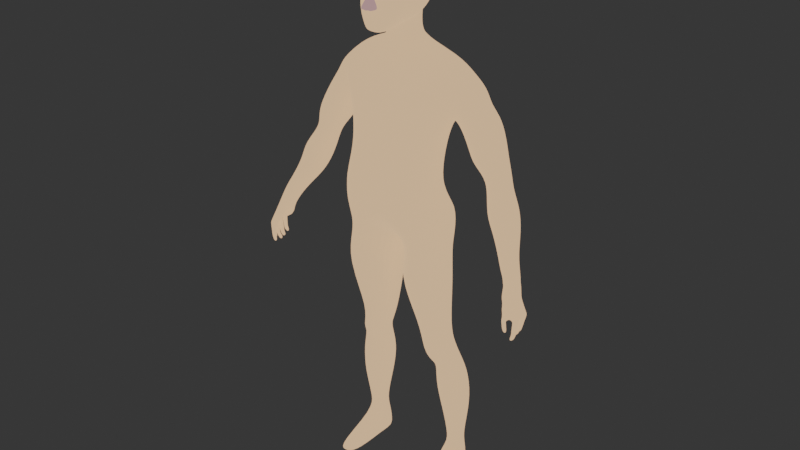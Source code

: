 # Source: character.blend  (saved by Blender 2.92.15; exported with 4.5.12 LTS)
import bpy
from mathutils import Matrix  # noqa: F401  (used for matrix-valued properties, if any)

bpy.ops.wm.read_factory_settings(use_empty=True)
scene = bpy.context.scene
scene.name = 'Scene'

# ---- collections
col_character = bpy.data.collections.new('Character'); scene.collection.children.link(col_character)

# ---- materials (node trees are filled in below, after node groups)
mat_material = bpy.data.materials.new('Material')
mat_material.use_transparent_shadow = False
mat_material_001 = bpy.data.materials.new('Material.001')
mat_material_001.use_transparent_shadow = False
mat_material_002 = bpy.data.materials.new('Material.002')
mat_material_002.use_transparent_shadow = False

# ---- material node trees
mat_material.use_nodes = True; mat_material.node_tree.nodes.clear()
_N = mat_material.node_tree.nodes; _L = mat_material.node_tree.links
n0 = _N.new('ShaderNodeBsdfPrincipled'); n0.name = 'Principled BSDF'; n0.location = (10, 300)
n0.distribution = 'GGX'
n0.subsurface_method = 'BURLEY'
n0.inputs[0].default_value = (0.8963, 0.5647, 0.3467, 1.0)
n0.inputs[2].default_value = 0.4037
n0.inputs[3].default_value = 1.45
n0.inputs[27].default_value = (0.0, 0.0, 0.0, 1.0)
n0.inputs[28].default_value = 1.0
n1 = _N.new('ShaderNodeEmission'); n1.name = 'Emission'; n1.location = (-22, 481)
n1.inputs[0].default_value = (0.8963, 0.5647, 0.3467, 1.0)
n2 = _N.new('ShaderNodeOutputMaterial'); n2.name = 'Material Output'; n2.location = (333, 308)
n3 = _N.new('ShaderNodeMixShader'); n3.name = 'Mix Shader'; n3.location = (237, 493)
n3.inputs[0].default_value = 0.2
_L.new(n1.outputs[0], n3.inputs[1])
_L.new(n0.outputs[0], n3.inputs[2])
_L.new(n3.outputs[0], n2.inputs[0])
n2.is_active_output = True
mat_material_001.use_nodes = True; mat_material_001.node_tree.nodes.clear()
_N = mat_material_001.node_tree.nodes; _L = mat_material_001.node_tree.links
n0 = _N.new('ShaderNodeOutputMaterial'); n0.name = 'Material Output'; n0.location = (300, 300)
n1 = _N.new('ShaderNodeEmission'); n1.name = 'Emission'; n1.location = (10, 300)
n1.inputs[0].default_value = (0.402, 0.2462, 0.2462, 1.0)
_L.new(n1.outputs[0], n0.inputs[0])
n0.is_active_output = True
mat_material_002.use_nodes = True; mat_material_002.node_tree.nodes.clear()
_N = mat_material_002.node_tree.nodes; _L = mat_material_002.node_tree.links
n0 = _N.new('ShaderNodeOutputMaterial'); n0.name = 'Material Output'; n0.location = (300, 300)
n1 = _N.new('ShaderNodeEmission'); n1.name = 'Emission'; n1.location = (10, 300)
_L.new(n1.outputs[0], n0.inputs[0])
n0.is_active_output = True

# ---- world
world_world = bpy.data.worlds.new('World'); scene.world = world_world
world_world.use_nodes = True; world_world.node_tree.nodes.clear()
_N = world_world.node_tree.nodes; _L = world_world.node_tree.links
n0 = _N.new('ShaderNodeOutputWorld'); n0.name = 'World Output'; n0.location = (300, 300)
n1 = _N.new('ShaderNodeBackground'); n1.name = 'Background'; n1.location = (10, 300)
n1.inputs[0].default_value = (0.0331, 0.0331, 0.0331, 1.0)
_L.new(n1.outputs[0], n0.inputs[0])
n0.is_active_output = True
world_world.color = (0.05088, 0.05088, 0.05088)
world_world.use_sun_shadow = False
world_world.sun_shadow_jitter_overblur = 0.0

# ---- meshes
me_cylinder = bpy.data.meshes.new('Cylinder')
me_cylinder.from_pydata([(-0.008585, 0.09866, -0.3226), (0.09791, 0.137, -0.2667), (0.04034, 0.05834, 0.2955), (0.05261, 0.02677, 0.2932), (0.04944, -0.01213, 0.2919), (0.03091, -0.0276, 0.2919), (0.0003046, -0.003888, -0.3402), (-0.000644, -0.04597, 0.2927), (-0.0002788, 0.1149, 0.04761), (0.096, 0.09171, 0.0436), (0.1558, 0.03621, 0.04042), (0.1619, -0.03621, 0.03725), (0.102, -0.09478, 0.03801), (-0.0009774, -0.1213, 0.0385), (0.08559, 0.0746, -0.05002), (0.1444, 0.01968, -0.05216), (0.1515, -0.04932, -0.05136), (0.09165, -0.106, -0.04865), (0.0003046, -0.1313, -0.0551), (0.0002648, 0.08744, -0.04808), (-0.003591, 0.1548, 0.1699), (0.1189, 0.1358, 0.1959), (0.201, -0.02081, 0.2027), (0.1294, -0.1104, 0.1619), (-0.003612, -0.1375, 0.1373), (0.09473, 0.08152, -0.1582), (0.1559, -0.003773, -0.1416), (0.1632, -0.07137, -0.1383), (0.1004, -0.1451, -0.1645), (0.0003046, -0.1649, -0.1957), (0.0003046, 0.06625, -0.2034), (-0.0009626, 0.12, 0.2706), (0.07566, 0.1005, 0.2682), (0.1578, 0.0551, 0.2607), (0.1521, -0.001551, 0.2507), (0.07766, -0.04553, 0.2492), (-0.0004608, -0.06358, 0.247), (0.1106, 0.1066, 0.1428), (0.175, 0.05329, 0.08132), (0.1828, -0.0175, 0.0937), (0.1193, -0.09074, 0.1185), (-0.002533, -0.1156, 0.1031), (-0.002298, 0.1261, 0.1273), (0.03635, 0.155, -0.268), (0.01989, 0.07327, 0.3025), (0.05117, 0.1099, 0.04607), (0.04582, 0.08807, -0.04875), (0.06028, 0.153, 0.1829), (0.05043, 0.07368, -0.1801), (0.03972, 0.1117, 0.2691), (0.05743, 0.1231, 0.1355), (0.1645, 0.06245, -0.201), (0.1715, -0.05537, -0.1971), (0.09135, 0.07406, -0.7138), (0.1356, -0.04541, -0.7392), (0.1346, 0.08716, -0.7011), (0.1855, 0.0587, -0.6998), (0.1675, 0.01155, -0.7162), (0.07297, 0.01923, -0.7303), (0.1108, 0.08499, -0.7068), (0.2054, 0.06201, -1.22), (0.1714, 0.02952, -1.211), (0.1251, 0.05156, -1.219), (0.1517, 0.1414, -1.207), (0.1237, 0.05831, -0.9614), (0.175, 0.0135, -0.9559), (0.2095, 0.05758, -0.9522), (0.2095, 0.1085, -0.9522), (0.175, 0.1395, -0.9559), (0.1494, 0.1357, -0.9587), (0.1284, 0.1227, -0.9614), (0.1486, 0.06867, -1.086), (0.1877, 0.07097, -1.081), (0.1715, 0.119, -1.083), (0.1722, 0.05201, -1.084), (0.1873, 0.1005, -1.081), (0.1599, 0.1165, -1.084), (0.1517, 0.1083, -1.085), (0.1344, 0.1147, -1.202), (0.1755, 0.1286, -1.201), (0.2016, 0.1066, -1.215), (0.1331, 0.06366, -1.13), (0.1958, 0.06631, -1.127), (0.1755, 0.1227, -1.127), (0.171, 0.04372, -1.133), (0.1947, 0.1017, -1.126), (0.1512, 0.1198, -1.127), (0.1374, 0.1119, -1.128), (0.2176, -0.08283, -1.227), (0.1864, -0.099, -1.227), (0.1373, -0.09271, -1.225), (0.1415, -0.09161, -1.197), (0.2028, -0.08859, -1.198), (0.1843, -0.1007, -1.218), (0.1596, 0.09214, -1.211), (0.1223, 0.08504, -1.21), (0.1328, 0.09013, -1.128), (0.02309, -0.053, -0.4623), (0.1237, -0.1039, -0.4616), (0.1914, -0.04962, -0.4586), (0.1844, 0.03631, -0.456), (0.1187, 0.09602, -0.4557), (0.07342, 0.09312, -0.457), (0.02774, 0.07222, -0.4585), (0.1907, 0.08074, -0.7657), (0.1346, 0.1067, -0.7681), (0.1137, 0.04109, -0.7787), (0.1838, 0.04002, -0.7713), (0.1556, 0.1092, -0.7656), (0.1556, 0.01207, -0.7773), (0.1183, 0.09553, -0.7712), (0.06332, 0.02381, -0.6613), (0.1586, 0.01835, -0.6558), (0.1169, 0.09076, -0.6471), (0.1194, -0.03405, -0.665), (0.1587, 0.06399, -0.6489), (0.09403, 0.09095, -0.6493), (0.0701, 0.07977, -0.6519), (0.09966, 0.04878, -0.8588), (0.2047, 0.04548, -0.8506), (0.1625, 0.1458, -0.8485), (0.2057, 0.09968, -0.8475), (0.1311, 0.1354, -0.8513), (0.1625, -0.002962, -0.8556), (0.1049, 0.1116, -0.8544), (0.1237, 0.09281, -0.9614), (0.1484, 0.09081, -1.085), (6.795e-05, 0.04548, -0.3443), (0.08278, 0.04897, -0.7222), (0.02309, 0.01173, -0.4604), (0.1137, 0.07084, -0.775), (0.06439, 0.05412, -0.6566), (0.09966, 0.08133, -0.8567), (0.1073, -0.0965, -0.3151), (0.1617, 0.05451, -0.3036), (0.04728, 0.15, -0.3564), (0.01135, 0.1284, -0.3619), (0.02132, -0.02437, -0.3595), (0.1687, -0.04701, -0.3024), (0.1018, 0.1305, -0.3432), (0.02132, 0.04054, -0.3609), (0.05849, 0.04294, 0.2952), (0.1377, 0.06521, 0.04117), (0.1285, 0.04873, -0.05191), (0.1801, 0.1086, 0.1998), (0.1393, 0.02436, -0.1504), (0.1442, 0.07905, 0.2629), (0.1573, 0.08839, 0.1131), (0.1546, 0.07815, -0.7018), (0.1962, 0.1292, -0.954), (0.1824, 0.115, -1.082), (0.1969, 0.1211, -1.208), (0.1891, 0.1175, -1.127), (0.1405, 0.1034, -0.2337), (0.1593, 0.108, -1.209), (0.1478, 0.07298, -0.4558), (0.1736, 0.1001, -0.766), (0.1306, 0.08385, -0.648), (0.1881, 0.1294, -0.848), (0.1428, 0.09641, -0.3231), (0.02609, -0.02591, -0.4128), (0.1756, -0.03521, -0.3544), (0.1093, 0.1086, -0.3797), (0.02594, 0.03025, -0.4119), (0.1081, -0.102, -0.3538), (0.1685, 0.04529, -0.3542), (0.06925, 0.1048, -0.3922), (0.02823, 0.08063, -0.3936), (0.1359, 0.08469, -0.3671), (0.126, 0.1022, -1.206), (0.05181, 0.006803, 0.2922), (0.1578, 1.885e-06, 0.03851), (0.1511, -0.01448, -0.05213), (0.1628, -0.03723, -0.1402), (0.1559, 0.02678, 0.2574), (0.176, 0.009108, 0.07207), (0.1714, 0.003882, -0.1993), (0.1671, 0.03512, -0.7094), (0.2095, 0.08306, -0.9522), (0.1875, 0.08574, -1.081), (0.133, 0.0769, -1.129), (0.1953, 0.08401, -1.127), (0.2035, 0.08433, -1.218), (0.1655, 0.06083, -1.211), (0.1237, 0.0683, -1.214), (0.1914, -0.006312, -0.4573), (0.1838, 0.06105, -0.7688), (0.1587, 0.04117, -0.6524), (0.2047, 0.07163, -0.8491), (0.1687, 0.004093, -0.3033), (0.1755, 0.005381, -0.3544), (0.4828, -0.04921, -0.3993), (0.4362, -0.08005, -0.3976), (0.4677, -0.06298, -0.3995), (0.462, -0.1025, -0.3957), (0.4749, -0.1032, -0.4471), (0.4703, -0.0907, -0.4431), (0.1034, -0.1403, -0.2631), (0.4557, -0.09744, -0.4467), (0.4638, -0.1064, -0.4481), (0.4708, -0.08793, -0.4641), (0.4732, -0.09491, -0.4667), (0.4584, -0.09127, -0.4693), (0.4637, -0.09704, -0.4693), (0.47, -0.0899, -0.4378), (0.4747, -0.1032, -0.4397), (0.4554, -0.09705, -0.4406), (0.4636, -0.1062, -0.4403), (0.4669, -0.08728, -0.4285), (0.4707, -0.105, -0.4239), (0.4535, -0.09586, -0.4259), (0.4595, -0.1076, -0.4224), (0.4714, -0.0885, -0.4159), (0.4842, -0.1042, -0.4161), (0.4893, -0.03339, -0.462), (0.4824, -0.0223, -0.4555), (0.4845, -0.03814, -0.456), (0.4766, -0.02837, -0.4489), (0.4682, -0.03093, -0.4674), (0.4701, -0.02612, -0.4715), (0.4708, -0.0383, -0.4716), (0.4723, -0.03452, -0.4754), (0.4902, -0.03781, -0.424), (0.5002, -0.03001, -0.4272), (0.4879, -0.01707, -0.4258), (0.4773, -0.02718, -0.4226), (0.4756, -0.02895, -0.4538), (0.4804, -0.02291, -0.4607), (0.4824, -0.03879, -0.4615), (0.4865, -0.03406, -0.4678), (0.4667, -0.0361, -0.4145), (0.4768, -0.02823, -0.419), (0.4863, -0.01796, -0.4193), (0.4987, -0.07332, -0.4617), (0.4817, -0.09126, -0.4615), (0.4936, -0.08897, -0.4618), (0.4839, -0.07349, -0.4595), (0.4929, -0.08889, -0.4721), (0.4848, -0.07511, -0.4685), (0.4971, -0.07497, -0.4736), (0.4837, -0.09096, -0.4685), (0.4979, -0.08875, -0.4266), (0.5044, -0.07162, -0.4261), (0.4857, -0.07128, -0.4247), (0.4847, -0.08958, -0.4253), (0.4748, -0.09101, -0.4909), (0.4757, -0.07367, -0.4911), (0.4833, -0.08955, -0.4952), (0.4873, -0.07351, -0.497), (0.4812, -0.08686, -0.4182), (0.4909, -0.03768, -0.4659), (0.4957, -0.05272, -0.466), (0.4832, -0.05261, -0.4606), (0.4813, -0.03667, -0.463), (0.4692, -0.04189, -0.4809), (0.4704, -0.05583, -0.4794), (0.4774, -0.05592, -0.487), (0.4744, -0.04178, -0.4866), (0.5047, -0.05096, -0.4275), (0.4876, -0.07029, -0.4242), (0.5045, -0.06994, -0.4264), (0.4878, -0.0518, -0.4243), (0.4892, -0.05097, -0.424), (0.4988, -0.03371, -0.4256), (0.5037, -0.05006, -0.4257), (0.4881, -0.03574, -0.4244), (0.4801, -0.03953, -0.4688), (0.4818, -0.05217, -0.4676), (0.492, -0.05217, -0.4741), (0.4878, -0.03942, -0.4734), (0.4887, -0.03819, -0.4197), (0.5054, -0.05055, -0.4213), (0.4774, -0.03787, -0.4144), (0.4826, -0.05501, -0.4637), (0.4937, -0.05494, -0.4741), (0.4828, -0.07022, -0.4637), (0.4921, -0.07014, -0.4706), (0.47, -0.07146, -0.4839), (0.4699, -0.05461, -0.484), (0.4738, -0.07132, -0.4925), (0.4741, -0.05453, -0.4935), (0.4819, -0.06884, -0.4694), (0.4817, -0.05654, -0.4694), (0.4892, -0.06876, -0.4756), (0.4905, -0.05648, -0.4788), (0.4888, -0.05145, -0.4197), (0.5049, -0.07047, -0.4209), (0.4842, -0.06987, -0.4192), (0.4299, -0.03, -0.3852), (0.4778, -0.08055, -0.3779), (0.4797, -0.02931, -0.3805), (0.4711, -0.04597, -0.3848), (0.4362, -0.07105, -0.3831), (0.4847, -0.0458, -0.3792), (0.46, -0.0129, -0.3832), (0.4783, -0.06015, -0.3846), (0.4833, -0.06697, -0.3781), (0.4546, -0.09685, -0.3795), (0.3215, 0.0006965, -0.0421), (0.3002, 0.005881, -0.05186), (0.335, 0.08088, -0.06885), (0.2978, 0.0665, -0.07518), (0.2854, 0.04918, -0.07233), (0.3524, 0.0135, -0.03878), (0.3632, 0.027, -0.04056), (0.3563, 0.0712, -0.05864), (0.2868, 0.01999, -0.06198), (0.3664, 0.05663, -0.04958), (0.4351, 0.005009, -0.3039), (0.4545, -0.01946, -0.2867), (0.4526, -0.03639, -0.2809), (0.4475, -0.04674, -0.2798), (0.4092, -0.007747, -0.3098), (0.4277, -0.05921, -0.2842), (0.4506, -0.006869, -0.2928), (0.4033, -0.03721, -0.3017), (0.4039, -0.01997, -0.3077), (0.4099, -0.0514, -0.2946), (0.4977, -0.03015, -0.4205), (0.4395, -0.0316, -0.3974), (0.4832, -0.0525, -0.4138), (0.4862, -0.0989, -0.4193), (0.4769, -0.01183, -0.4187), (0.4499, -0.09181, -0.4103), (0.4743, -0.07078, -0.4136), (0.4504, -0.07037, -0.3338), (0.4331, -0.0632, -0.3399), (0.4733, -0.03367, -0.3369), (0.4543, -0.01018, -0.3472), (0.4264, -0.05006, -0.3441), (0.4304, -0.02268, -0.3497), (0.4682, -0.05858, -0.3318), (0.4723, -0.04909, -0.333), (0.4694, -0.02193, -0.3406), (0.4261, -0.03416, -0.3479), (0.4334, -0.029, -0.3724), (0.4554, -0.08945, -0.3655), (0.474, -0.07479, -0.3644), (0.4332, -0.08029, -0.3704), (0.4783, -0.06298, -0.365), (0.4797, -0.04358, -0.3667), (0.4757, -0.02872, -0.3683), (0.4597, -0.01359, -0.3711), (0.4343, -0.0435, -0.3724), (0.4329, -0.06357, -0.3708), (0.4667, -0.108, -0.4104), (0.4453, -0.06742, -0.3244), (0.4696, -0.0325, -0.327), (0.4641, -0.05626, -0.3214), (0.4502, -0.01063, -0.3401), (0.4685, -0.04718, -0.3224), (0.4257, -0.02223, -0.3442), (0.4656, -0.02146, -0.3315), (0.4211, -0.03286, -0.3422), (0.4276, -0.06028, -0.3324), (0.421, -0.04776, -0.3377), (0.2849, -0.0114, 0.01925), (0.3331, 0.01686, 0.03426), (0.3164, -0.000939, 0.02924), (0.2341, 0.0711, -0.003076), (0.2533, 0.09303, 0.002317), (0.295, 0.08732, 0.01588), (0.2577, -0.003437, 0.009102), (0.3215, 0.0856, 0.02622), (0.2379, 0.01742, 0.0009192), (0.3388, 0.07218, 0.03375), (0.4414, -0.06304, -0.3118), (0.4093, -0.04431, -0.2495), (0.3775, -0.0206, -0.1972), (0.2316, 0.0008977, 0.1034), (0.3608, -0.03069, -0.1445), (0.3324, 0.007989, -0.07844), (0.2603, -0.01148, 0.07064), (0.2975, -0.01252, -0.01126), (0.4663, -0.02832, -0.3138), (0.4601, -0.05215, -0.3081), (0.4478, -0.005757, -0.3283), (0.4647, -0.04312, -0.3091), (0.4233, -0.0168, -0.3334), (0.4626, -0.01704, -0.3188), (0.4185, -0.02747, -0.3316), (0.4242, -0.0554, -0.3209), (0.418, -0.04257, -0.3267), (0.3558, -0.01435, -0.2091), (0.3945, 0.05093, -0.2209), (0.4255, 0.02636, -0.1969), (0.3552, 0.03829, -0.2311), (0.3442, 0.02338, -0.2291), (0.412, -0.00796, -0.1877), (0.4219, 0.004626, -0.1884), (0.4178, 0.04054, -0.2062), (0.3432, 0.001045, -0.2198), (0.301, 0.02075, 0.09336), (0.2863, -0.0001359, 0.08528), (0.2138, 0.08295, 0.04023), (0.2315, 0.1139, 0.049), (0.2679, 0.1188, 0.07061), (0.2328, -0.001605, 0.05445), (0.3059, 0.0838, 0.09447), (0.2146, 0.02371, 0.04375), (0.2912, 0.1098, 0.08498), (0.439, -0.003648, -0.2522), (0.4306, -0.03156, -0.2437), (0.4189, 0.01953, -0.2738), (0.4364, -0.02094, -0.2451), (0.4349, 0.008811, -0.26), (0.3852, -0.006182, -0.2791), (0.3912, -0.03762, -0.2624), (0.3914, 0.006326, -0.2816), (0.3842, -0.02378, -0.2715), (0.3385, 0.0663, -0.1767), (0.3197, 0.04017, -0.1781), (0.3877, -0.01991, -0.1348), (0.4024, -0.0009493, -0.1318), (0.4065, 0.04645, -0.1414), (0.3918, 0.06802, -0.1526), (0.371, 0.07668, -0.1644), (0.321, -0.005412, -0.1661), (0.3395, -0.02558, -0.1552), (0.2749, -0.006001, -0.02046), (0.3087, 0.1137, -0.007079), (0.3334, 0.08091, -0.00708), (0.2698, 0.08234, -0.02971), (0.2524, 0.06028, -0.0345), (0.2564, 0.01145, -0.02943), (0.3287, -0.002876, -0.001464), (0.3496, 0.0618, 0.001201), (0.3441, 0.01249, 0.002926), (0.3723, 0.05776, -0.09425), (0.3616, 0.02173, -0.07593), (0.3461, 0.07949, -0.1137), (0.3702, 0.03486, -0.08247), (0.365, 0.07013, -0.1036), (0.3016, 0.04827, -0.1126), (0.3126, 0.01277, -0.08896), (0.3114, 0.06396, -0.118), (0.3019, 0.02581, -0.1002), (0.2558, 0.01092, 0.1274), (0.2427, 0.1035, 0.1214), (0.192, 0.0661, 0.07153), (0.2044, 0.09324, 0.08794), (0.2759, 0.06245, 0.1425), (0.2716, 0.02527, 0.1406), (0.2631, 0.08737, 0.134), (0.2058, 0.01011, 0.07691), (0.1924, 0.02801, 0.0688), (0.2433, 0.007322, 0.1725), (0.1815, 0.06586, 0.09509), (0.2284, 0.1156, 0.1517), (0.2567, 0.06269, 0.1737), (0.1799, 0.02071, 0.08452), (0.2525, 0.02864, 0.1727), (0.2318, -0.01037, 0.1479), (0.1888, 0.1015, 0.117), (0.2484, 0.09016, 0.1788), (0.1943, -0.001348, 0.09819), (0.2084, 0.05861, 0.2194), (0.2012, 0.08473, 0.2195), (0.2059, 0.02765, 0.2166), (0.2023, 0.002999, 0.2101), (0.03217, 0.05387, 0.3371), (0.04552, 0.01895, 0.3305), (0.03954, -0.01672, 0.3246), (0.0245, -0.03493, 0.3214), (-0.000527, -0.04878, 0.319), (0.0245, 0.06245, 0.3394), (0.04483, 0.03858, 0.3343), (0.04547, -0.000426, 0.3272), (-0.000527, 0.06918, 0.3412), (0.001309, 0.0871, 0.3084), (0.03702, 0.05704, 0.3832), (0.04438, 0.01311, 0.3737), (0.038, -0.0326, 0.3589), (0.0245, -0.04951, 0.3518), (-0.000527, -0.05574, 0.3419), (0.0245, 0.05989, 0.3855), (0.04204, 0.03712, 0.3803), (0.04456, -0.008963, 0.3676), (-0.000527, 0.05992, 0.3852), (0.03882, 0.05182, 0.3954), (0.06928, 0.01865, 0.3869), (0.0616, -0.03332, 0.3705), (0.04401, -0.1164, 0.3564), (-0.000527, -0.1266, 0.339), (0.0245, 0.06105, 0.3976), (0.05715, 0.04141, 0.393), (0.07158, -0.0006733, 0.3816), (-0.000527, 0.06112, 0.3967), (0.05533, 0.05533, 0.4261), (0.0943, 0.02097, 0.4276), (0.09017, -0.03285, 0.43), (0.05729, -0.1194, 0.4099), (-0.000527, -0.1302, 0.4099), (0.0245, 0.06407, 0.4274), (0.07845, 0.04455, 0.4266), (0.09751, 0.0009635, 0.4285), (-0.000527, 0.07387, 0.4253), (0.05831, -0.05619, 0.3663), (0.08655, -0.05473, 0.4309), (0.05376, -0.08786, 0.3604), (-0.000527, -0.07465, 0.3324), (0.0245, -0.08566, 0.3381), (0.0245, -0.1278, 0.342), (0.07311, -0.09276, 0.4158), (0.0245, -0.1245, 0.4102), (-0.000527, -0.1345, 0.362), (0.0245, -0.13, 0.3597), (0.05518, 0.0712, 0.4786), (0.0907, 0.03149, 0.4868), (0.08579, -0.03072, 0.4997), (0.04443, -0.1018, 0.5039), (-0.000527, -0.1306, 0.5172), (0.0245, 0.08485, 0.4754), (0.07919, 0.05874, 0.4811), (0.09307, 0.008361, 0.4916), (-0.000527, 0.09262, 0.4741), (0.08208, -0.05546, 0.505), (0.07607, -0.08135, 0.5038), (0.01854, -0.1108, 0.5086), (0.04752, 0.06203, 0.5519), (0.07594, 0.03235, 0.5577), (0.07738, -0.02984, 0.5709), (0.04461, -0.09421, 0.5721), (-0.000527, -0.1129, 0.5684), (0.0245, 0.07919, 0.55), (0.06508, 0.04726, 0.5545), (0.08072, 0.011, 0.5631), (-0.000527, 0.08036, 0.5481), (0.07036, -0.05712, 0.5748), (0.06361, -0.07442, 0.5726), (0.0245, -0.1112, 0.5709), (-0.000527, -0.01045, 0.6158), (-0.000527, -0.05003, 0.6127), (-0.000527, -0.07432, 0.604), (-0.000527, 0.03306, 0.6038), (0.0245, -0.07295, 0.6056), (0.0245, -0.01734, 0.6158), (0.0245, 0.02994, 0.6082), (0.0245, -0.0539, 0.6142), (0.05701, -0.02312, 0.5895), (0.04938, -0.07022, 0.5898), (0.05394, -0.05611, 0.5929), (0.05222, 0.02149, 0.5887), (0.0245, 0.0542, 0.5906), (0.04788, 0.04579, 0.58), (-0.000527, 0.0568, 0.5876), (0.0245, 0.07769, 0.451), (-0.000527, 0.08707, 0.4497), (-0.000527, -0.132, 0.4603), (0.0265, -0.1222, 0.4624), (0.07491, -0.08611, 0.4552), (0.08567, -0.05607, 0.457), (0.0796, 0.0543, 0.4539), (0.05516, 0.06635, 0.4523), (0.09378, 0.02795, 0.4572), (0.08929, -0.03232, 0.4586), (0.09668, 0.005582, 0.4601), (0.04544, -0.105, 0.4549), (0.0245, 0.08602, 0.5235), (-0.000527, 0.08935, 0.5212), (0.05049, -0.1028, 0.5524), (0.07426, 0.05847, 0.5264), (0.05213, 0.07119, 0.525), (0.08904, 0.03418, 0.5321), (0.0934, 0.01125, 0.5373), (0.08079, -0.05815, 0.5514), (0.08749, -0.03055, 0.5467), (0.0709, -0.08009, 0.551), (0.0245, -0.1209, 0.5512), (-0.000527, -0.1238, 0.5487), (0.0245, -0.1046, 0.3398), (-0.000527, -0.09527, 0.335), (-0.000527, -0.09714, 0.5878), (0.0245, -0.09716, 0.5895), (0.06472, -0.05677, 0.5813), (0.06802, 0.03614, 0.564), (0.07014, -0.02784, 0.5787), (0.07319, 0.01377, 0.5699), (0.05713, -0.07203, 0.5807), (0.03759, -0.08601, 0.5867), (0.04106, -0.09006, 0.5795), (0.0245, -0.1033, 0.5814), (-0.000527, -0.1039, 0.5795), (0.0245, 0.07262, 0.5607), (-0.000527, 0.07518, 0.5567), (0.04712, 0.05726, 0.5608), (0.05847, 0.04751, 0.5617)], [], [(49, 32, 2, 44), (146, 33, 3, 141), (174, 34, 4, 170), (34, 35, 5, 4), (35, 36, 7, 5), (17, 18, 13, 12), (16, 17, 12, 11), (172, 16, 11, 171), (143, 15, 10, 142), (46, 14, 9, 45), (48, 25, 14, 46), (145, 26, 15, 143), (173, 27, 16, 172), (27, 28, 17, 16), (28, 29, 18, 17), (40, 41, 24, 23), (39, 40, 23, 22), (50, 37, 21, 47), (197, 6, 29, 28), (52, 197, 28, 27), (176, 52, 27, 173), (153, 51, 26, 145), (43, 1, 25, 48), (23, 24, 36, 35), (22, 23, 35, 34), (47, 21, 32, 49), (45, 9, 37, 50), (142, 10, 38, 147), (171, 11, 39, 175), (11, 12, 40, 39), (12, 13, 41, 40), (8, 45, 50, 42), (20, 47, 49, 31), (0, 43, 48, 30), (42, 50, 47, 20), (30, 48, 46, 19), (19, 46, 45, 8), (114, 54, 58, 111), (187, 177, 57, 112), (116, 59, 55, 113), (117, 53, 59, 116), (112, 57, 54, 114), (157, 148, 56, 115), (84, 93, 91, 81), (181, 182, 60, 82), (86, 63, 79, 83), (87, 78, 63, 86), (62, 90, 89, 61), (152, 151, 80, 85), (158, 149, 67, 121), (119, 66, 65, 123), (124, 70, 69, 122), (122, 69, 68, 120), (188, 178, 66, 119), (123, 65, 64, 118), (131, 111, 58, 128), (130, 128, 58, 106), (125, 126, 77, 70), (149, 150, 75, 67), (66, 72, 74, 65), (70, 77, 76, 69), (69, 76, 73, 68), (178, 179, 72, 66), (65, 74, 71, 64), (71, 81, 180, 96, 87, 77, 126), (150, 152, 85, 75), (72, 82, 84, 74), (77, 87, 86, 76), (76, 86, 83, 73), (179, 181, 82, 72), (74, 84, 81, 71), (93, 89, 90, 91), (92, 88, 89, 93), (82, 92, 93, 84), (61, 89, 88, 60), (60, 88, 92, 82), (81, 91, 90, 62), (183, 61, 60, 182), (151, 79, 63, 154), (183, 184, 62, 61), (180, 184, 95, 96), (163, 160, 97, 129), (168, 155, 100, 165), (161, 99, 98, 164), (167, 103, 102, 166), (166, 102, 101, 162), (190, 185, 99, 161), (164, 98, 97, 160), (132, 130, 106, 118), (54, 109, 106, 58), (177, 186, 107, 57), (59, 105, 108, 55), (53, 110, 105, 59), (57, 107, 109, 54), (148, 156, 104, 56), (129, 97, 111, 131), (155, 157, 115, 100), (99, 112, 114, 98), (103, 117, 116, 102), (102, 116, 113, 101), (185, 187, 112, 99), (98, 114, 111, 97), (125, 132, 118, 64), (109, 123, 118, 106), (186, 188, 119, 107), (105, 122, 120, 108), (110, 124, 122, 105), (107, 119, 123, 109), (156, 158, 121, 104), (70, 124, 132, 125), (103, 129, 131, 117), (124, 110, 130, 132), (167, 163, 129, 103), (64, 71, 126, 125), (110, 53, 128, 130), (117, 131, 128, 53), (0, 127, 140, 136), (197, 133, 137, 6), (176, 189, 138, 52), (43, 135, 139, 1), (0, 136, 135, 43), (52, 138, 133, 197), (153, 159, 134, 51), (127, 6, 137, 140), (1, 139, 159, 153), (108, 120, 158, 156), (101, 113, 157, 155), (55, 108, 156, 148), (162, 101, 155, 168), (80, 151, 154, 94), (73, 83, 152, 150), (68, 73, 150, 149), (120, 68, 149, 158), (83, 79, 151, 152), (113, 55, 148, 157), (9, 142, 147, 37), (21, 144, 146, 32), (1, 153, 145, 25), (37, 147, 144, 21), (25, 145, 143, 14), (14, 143, 142, 9), (32, 146, 141, 2), (139, 162, 168, 159), (136, 140, 163, 167), (133, 164, 160, 137), (189, 190, 161, 138), (135, 166, 162, 139), (136, 167, 166, 135), (138, 161, 164, 133), (159, 168, 165, 134), (140, 137, 160, 163), (87, 96, 95, 169, 78), (78, 169, 154, 63), (95, 94, 154, 169), (134, 165, 190, 189), (51, 134, 189, 176), (104, 121, 188, 186), (100, 115, 187, 185), (56, 104, 186, 177), (165, 100, 185, 190), (81, 62, 184, 180), (94, 95, 184, 183), (94, 183, 182, 80), (75, 85, 181, 179), (67, 75, 179, 178), (121, 67, 178, 188), (85, 80, 182, 181), (115, 56, 177, 187), (10, 171, 175, 38), (51, 176, 173, 26), (26, 173, 172, 15), (15, 172, 171, 10), (33, 174, 170, 3), (354, 355, 382, 381), (346, 354, 381, 366), (348, 346, 366, 375), (350, 348, 375, 377), (347, 350, 377, 374), (352, 347, 374, 379), (349, 352, 379, 376), (351, 349, 376, 378), (291, 295, 193, 191), (295, 292, 192, 193), (292, 297, 194, 192), (206, 207, 199, 198), (205, 204, 196, 195), (207, 205, 195, 199), (204, 206, 198, 196), (196, 198, 202, 200), (199, 195, 201, 203), (195, 196, 200, 201), (202, 203, 201, 200), (210, 211, 207, 206), (208, 210, 206, 204), (211, 209, 205, 207), (198, 199, 203, 202), (345, 213, 209, 211), (323, 345, 211, 210), (212, 323, 210, 208), (209, 208, 204, 205), (212, 213, 321, 249), (224, 225, 217, 215), (223, 224, 215, 214), (225, 222, 216, 217), (222, 223, 214, 216), (228, 229, 221, 220), (226, 228, 220, 218), (229, 227, 219, 221), (219, 218, 220, 221), (232, 231, 225, 224), (318, 232, 224, 223), (231, 270, 222, 225), (270, 318, 223, 222), (216, 214, 229, 228), (217, 216, 228, 226), (214, 215, 227, 229), (227, 226, 218, 219), (230, 231, 232, 322, 319), (215, 217, 226, 227), (244, 241, 235, 234), (242, 243, 236, 233), (241, 242, 233, 235), (243, 244, 234, 236), (236, 234, 240, 238), (235, 233, 239, 237), (233, 236, 238, 239), (234, 235, 237, 240), (287, 249, 244, 243), (321, 286, 242, 241), (286, 287, 243, 242), (249, 321, 241, 244), (240, 237, 247, 245), (239, 238, 246, 248), (237, 239, 248, 247), (247, 248, 246, 245), (249, 287, 324, 323, 212), (238, 240, 245, 246), (263, 265, 253, 250), (264, 263, 250, 251), (265, 262, 252, 253), (262, 264, 251, 252), (267, 268, 256, 255), (266, 267, 255, 254), (268, 269, 257, 256), (254, 255, 256, 257), (271, 285, 261, 258), (285, 287, 259, 261), (286, 271, 258, 260), (287, 286, 260, 259), (318, 270, 265, 263), (271, 318, 263, 264), (270, 285, 262, 265), (285, 271, 264, 262), (252, 251, 268, 267), (253, 252, 267, 266), (251, 250, 269, 268), (269, 266, 254, 257), (250, 253, 266, 269), (272, 270, 231, 230), (259, 260, 276, 275), (260, 258, 274, 276), (261, 259, 275, 273), (258, 261, 273, 274), (283, 284, 280, 279), (281, 283, 279, 277), (284, 282, 278, 280), (278, 277, 279, 280), (274, 273, 282, 284), (273, 275, 281, 282), (276, 274, 284, 283), (282, 281, 277, 278), (275, 276, 283, 281), (324, 287, 285, 320), (320, 285, 270, 272), (343, 344, 295, 291), (341, 342, 294, 290), (339, 340, 293, 296), (344, 338, 292, 295), (340, 341, 290, 293), (337, 339, 296, 289), (338, 336, 297, 292), (336, 337, 289, 297), (335, 343, 291, 288), (342, 335, 288, 294), (213, 212, 208, 209), (423, 424, 306, 302), (425, 427, 304, 303), (427, 426, 307, 304), (422, 423, 302, 301), (426, 421, 305, 307), (420, 422, 301, 300), (419, 373, 298, 299), (424, 419, 299, 306), (421, 420, 300, 305), (371, 298, 303, 429), (409, 407, 317, 315), (407, 367, 313, 317), (403, 408, 312, 308), (401, 405, 314, 309), (408, 406, 316, 312), (406, 409, 315, 316), (402, 404, 310, 311), (404, 401, 309, 310), (405, 403, 308, 314), (366, 313, 311, 375), (349, 351, 330, 328), (351, 353, 334, 330), (346, 348, 331, 325), (354, 346, 325, 326), (348, 350, 332, 331), (347, 352, 333, 327), (355, 354, 326, 329), (350, 347, 327, 332), (352, 349, 328, 333), (353, 355, 329, 334), (334, 329, 344, 343), (333, 328, 342, 341), (332, 327, 340, 339), (329, 326, 338, 344), (327, 333, 341, 340), (331, 332, 339, 337), (326, 325, 336, 338), (325, 331, 337, 336), (330, 334, 343, 335), (328, 330, 335, 342), (294, 288, 319, 322), (288, 291, 191, 320, 272, 230, 319), (297, 289, 321, 213, 345, 194), (192, 194, 345, 323), (289, 296, 286, 321), (293, 290, 318, 271), (193, 192, 323, 324), (296, 293, 271, 286), (290, 294, 322, 232, 318), (191, 193, 324, 320), (355, 353, 380, 382), (400, 396, 361, 363), (399, 397, 362, 364), (397, 372, 356, 362), (396, 395, 360, 361), (398, 400, 363, 365), (395, 394, 359, 360), (392, 398, 365, 357), (393, 392, 357, 358), (394, 399, 364, 359), (373, 356, 358, 425), (353, 351, 378, 380), (313, 367, 402, 311), (368, 370, 412, 388), (370, 371, 429, 412), (298, 373, 425, 303), (372, 369, 437, 393), (356, 372, 393, 358), (367, 368, 388, 402), (443, 438, 396, 400), (445, 444, 397, 399), (444, 369, 372, 397), (438, 440, 395, 396), (441, 443, 400, 398), (440, 439, 394, 395), (418, 370, 368, 383), (416, 410, 386, 384), (414, 415, 390, 385), (410, 411, 387, 386), (411, 417, 391, 387), (412, 413, 389, 388), (413, 414, 385, 389), (415, 416, 384, 390), (417, 418, 383, 391), (434, 371, 370, 418), (430, 435, 410, 416), (428, 432, 415, 414), (435, 433, 411, 410), (433, 436, 417, 411), (429, 431, 413, 412), (314, 308, 376, 379), (310, 309, 374, 377), (311, 310, 377, 375), (316, 315, 382, 380), (312, 316, 380, 378), (309, 314, 379, 374), (308, 312, 378, 376), (317, 313, 366, 381), (315, 317, 381, 382), (439, 445, 399, 394), (437, 442, 392, 393), (442, 441, 398, 392), (391, 383, 407, 409), (390, 384, 403, 405), (389, 385, 401, 404), (388, 389, 404, 402), (387, 391, 409, 406), (386, 387, 406, 408), (385, 390, 405, 401), (384, 386, 408, 403), (383, 368, 367, 407), (359, 364, 424, 423), (358, 357, 427, 425), (357, 365, 426, 427), (360, 359, 423, 422), (365, 363, 421, 426), (361, 360, 422, 420), (362, 356, 373, 419), (364, 362, 419, 424), (363, 361, 420, 421), (305, 300, 430, 432), (306, 299, 434, 436), (299, 298, 371, 434), (300, 301, 435, 430), (307, 305, 432, 428), (301, 302, 433, 435), (436, 434, 418, 417), (432, 430, 416, 415), (431, 428, 414, 413), (304, 307, 428, 431), (303, 304, 431, 429), (302, 306, 436, 433), (455, 452, 369, 444), (448, 453, 440, 438), (447, 450, 445, 439), (446, 451, 442, 437), (451, 449, 441, 442), (453, 447, 439, 440), (449, 454, 443, 441), (450, 455, 444, 445), (452, 446, 437, 369), (454, 448, 438, 443), (146, 144, 457), (22, 459, 446, 452), (175, 39, 455, 450), (33, 146, 457, 456), (147, 38, 447, 453), (174, 33, 456, 458), (34, 174, 458, 459), (38, 175, 450, 447), (144, 147, 453, 448), (39, 22, 452, 455), (459, 22, 34), (458, 456, 449, 451), (459, 458, 451, 446), (456, 457, 454, 449), (457, 144, 448, 454), (3, 170, 467, 461), (170, 4, 462, 467), (44, 2, 460, 465), (4, 5, 463, 462), (141, 3, 461, 466), (2, 141, 466, 460), (5, 7, 464, 463), (31, 49, 44, 469), (468, 469, 44, 465), (462, 463, 473, 472), (460, 466, 476, 470), (468, 465, 475, 478), (467, 462, 472, 477), (463, 464, 474, 473), (461, 467, 477, 471), (465, 460, 470, 475), (466, 461, 471, 476), (478, 475, 484, 487), (476, 471, 480, 485), (570, 482, 499, 501), (470, 476, 485, 479), (475, 470, 479, 484), (477, 472, 481, 486), (471, 477, 486, 480), (484, 479, 488, 493), (486, 481, 490, 495), (502, 506, 482, 570), (480, 486, 495, 489), (487, 484, 493, 496), (485, 480, 489, 494), (481, 497, 498, 490), (479, 485, 494, 488), (483, 505, 506, 502), (498, 497, 499, 503), (499, 497, 473, 501), (474, 500, 501, 473), (503, 499, 482, 491), (504, 506, 505, 492), (570, 571, 483, 502), (506, 504, 491, 482), (547, 546, 512, 515), (549, 548, 511, 518), (551, 550, 517, 516), (553, 552, 513, 507), (546, 553, 507, 512), (552, 554, 508, 513), (555, 551, 516, 509), (554, 556, 514, 508), (556, 555, 509, 514), (557, 549, 518, 510), (550, 557, 510, 517), (559, 558, 524, 527), (518, 511, 569, 568), (510, 518, 568, 560), (562, 561, 525, 519), (558, 562, 519, 524), (561, 563, 520, 525), (563, 564, 526, 520), (566, 565, 528, 521), (564, 566, 521, 526), (567, 560, 522, 529), (565, 567, 529, 528), (519, 585, 583, 524), (531, 536, 538, 532), (532, 538, 535, 533), (533, 535, 573, 572), (534, 537, 536, 531), (535, 538, 541, 540), (524, 583, 584, 527), (536, 537, 542, 539), (538, 536, 539, 541), (541, 539, 576, 574), (542, 544, 575, 577), (539, 542, 577, 576), (540, 541, 574, 578), (520, 575, 586, 525), (545, 543, 537, 534), (543, 544, 542, 537), (501, 500, 571, 570), (503, 491, 557, 550), (491, 504, 549, 557), (495, 490, 555, 556), (489, 495, 556, 554), (490, 498, 551, 555), (494, 489, 554, 552), (493, 488, 553, 546), (488, 494, 552, 553), (498, 503, 550, 551), (504, 492, 548, 549), (496, 493, 546, 547), (516, 517, 567, 565), (517, 510, 560, 567), (514, 509, 566, 564), (509, 516, 565, 566), (508, 514, 564, 563), (513, 508, 563, 561), (512, 507, 562, 558), (507, 513, 561, 562), (515, 512, 558, 559), (560, 568, 530, 522), (568, 569, 523, 530), (572, 573, 581, 582), (525, 586, 585, 519), (577, 575, 520, 526), (576, 577, 526, 521), (574, 576, 521, 528), (578, 574, 528, 529), (473, 497, 481, 472), (540, 579, 573, 535), (522, 530, 581, 580), (540, 578, 580, 579), (582, 581, 530, 523), (580, 581, 573, 579), (522, 580, 578, 529), (584, 583, 543, 545), (585, 586, 575, 544), (583, 585, 544, 543)])
_uv = me_cylinder.uv_layers.new(name='UVMap')
_uv.uv.foreach_set('vector', [0.95, 0.9491, 0.9, 0.9491, 0.876, 1.0, 0.9351, 1.0, 0.85, 0.9491, 0.8, 0.9491, 0.8, 1.0, 0.85, 1.0, 0.75, 0.9491, 0.7, 0.9491, 0.7, 1.0, 0.75, 1.0, 0.7, 0.9491, 0.6, 0.9491, 0.6456, 1.0, 0.7, 1.0, 0.6, 0.9491, 0.5, 0.9491, 0.5, 1.0, 0.6456, 1.0, 0.6, 0.6578, 0.5, 0.6578, 0.5, 0.7799, 0.6, 0.7799, 0.7, 0.6578, 0.6, 0.6578, 0.6, 0.7799, 0.7, 0.7799, 0.75, 0.6578, 0.7, 0.6578, 0.7, 0.7799, 0.75, 0.7799, 0.85, 0.6578, 0.8, 0.6578, 0.8, 0.7799, 0.85, 0.7799, 0.95, 0.6578, 0.9, 0.6578, 0.9, 0.7799, 0.95, 0.7799, 0.95, 0.5789, 0.9, 0.5789, 0.9, 0.6578, 0.95, 0.6578, 0.85, 0.5789, 0.8, 0.5789, 0.8, 0.6578, 0.85, 0.6578, 0.75, 0.5789, 0.7, 0.5789, 0.7, 0.6578, 0.75, 0.6578, 0.7, 0.5789, 0.6, 0.5789, 0.6, 0.6578, 0.7, 0.6578, 0.6, 0.5789, 0.5, 0.5789, 0.5, 0.6578, 0.6, 0.6578, 0.6, 0.8475, 0.5, 0.8475, 0.5, 0.8827, 0.6, 0.8827, 0.7, 0.8475, 0.6, 0.8475, 0.6, 0.8827, 0.7, 0.8993, 0.95, 0.8475, 0.9, 0.8475, 0.9, 0.8826, 0.95, 0.8826, 0.6, 0.5, 0.5, 0.5, 0.5, 0.5789, 0.6, 0.5789, 0.7, 0.5, 0.6, 0.5, 0.6, 0.5789, 0.7, 0.5789, 0.75, 0.5, 0.7, 0.5, 0.7, 0.5789, 0.75, 0.5789, 0.85, 0.5, 0.8, 0.5, 0.8, 0.5789, 0.85, 0.5789, 0.95, 0.5, 0.9, 0.5, 0.9, 0.5789, 0.95, 0.5789, 0.6, 0.8827, 0.5, 0.8827, 0.5, 0.9491, 0.6, 0.9491, 0.7, 0.8993, 0.6, 0.8827, 0.6, 0.9491, 0.7, 0.9491, 0.95, 0.8826, 0.9, 0.8826, 0.9, 0.9491, 0.95, 0.9491, 0.95, 0.7799, 0.9, 0.7799, 0.9, 0.8475, 0.95, 0.8475, 0.85, 0.7799, 0.8, 0.7799, 0.8, 0.8475, 0.85, 0.8475, 0.75, 0.7799, 0.7, 0.7799, 0.7, 0.8475, 0.75, 0.8475, 0.7, 0.7799, 0.6, 0.7799, 0.6, 0.8475, 0.7, 0.8475, 0.6, 0.7799, 0.5, 0.7799, 0.5, 0.8475, 0.6, 0.8475, 1.0, 0.7799, 0.95, 0.7799, 0.95, 0.8475, 1.0, 0.8475, 1.0, 0.8826, 0.95, 0.8826, 0.95, 0.9491, 1.0, 0.9491, 1.0, 0.5, 0.95, 0.5, 0.95, 0.5789, 1.0, 0.5789, 1.0, 0.8475, 0.95, 0.8475, 0.95, 0.8826, 1.0, 0.8826, 1.0, 0.5789, 0.95, 0.5789, 0.95, 0.6578, 1.0, 0.6578, 1.0, 0.6578, 0.95, 0.6578, 0.95, 0.7799, 1.0, 0.7799, 0.6, 0.5, 0.6, 0.5, 0.5, 0.5, 0.5, 0.5, 0.75, 0.5, 0.75, 0.5, 0.7, 0.5, 0.7, 0.5, 0.95, 0.5, 0.95, 0.5, 0.9, 0.5, 0.9, 0.5, 1.0, 0.5, 1.0, 0.5, 0.95, 0.5, 0.95, 0.5, 0.7, 0.5, 0.7, 0.5, 0.6, 0.5, 0.6, 0.5, 0.85, 0.5, 0.85, 0.5, 0.8, 0.5, 0.8, 0.5, 0.6, 0.5, 0.6, 0.5, 0.5, 0.5, 0.5, 0.5, 0.75, 0.5, 0.75, 0.5, 0.7, 0.5, 0.7, 0.5, 0.95, 0.5, 0.95, 0.5, 0.9, 0.5, 0.9, 0.5, 1.0, 0.5, 1.0, 0.5, 0.95, 0.5, 0.95, 0.5, 0.5, 0.5, 0.5, 0.5, 0.6, 0.5, 0.6, 0.5, 0.85, 0.5, 0.85, 0.5, 0.8, 0.5, 0.8, 0.5, 0.85, 0.5, 0.85, 0.5, 0.8, 0.5, 0.8, 0.5, 0.7, 0.5, 0.7, 0.5, 0.6, 0.5, 0.6, 0.5, 1.0, 0.5, 1.0, 0.5, 0.95, 0.5, 0.95, 0.5, 0.95, 0.5, 0.95, 0.5, 0.9, 0.5, 0.9, 0.5, 0.75, 0.5, 0.75, 0.5, 0.7, 0.5, 0.7, 0.5, 0.6, 0.5, 0.6, 0.5, 0.5, 0.5, 0.5, 0.5, 0.009429, 0.004714, 0.0, 0.0, 0.0, 0.0, 0.01018, 0.005088, 0.4059, 0.328, 0.2602, 0.2551, 0.5, 0.5, 0.5, 0.5, 0.75, 0.5, 0.75, 0.5, 1.0, 0.5, 1.0, 0.5, 0.85, 0.5, 0.85, 0.5, 0.8, 0.5, 0.8, 0.5, 0.7, 0.5, 0.7, 0.5, 0.6, 0.5, 0.6, 0.5, 1.0, 0.5, 1.0, 0.5, 0.95, 0.5, 0.95, 0.5, 0.95, 0.5, 0.95, 0.5, 0.9, 0.5, 0.9, 0.5, 0.75, 0.5, 0.75, 0.5, 0.7, 0.5, 0.7, 0.5, 0.6, 0.5, 0.6, 0.5, 0.5, 0.5, 0.5, 0.5, 0.5, 0.5, 0.5, 0.5, 0.625, 0.5, 0.75, 0.5, 0.875, 0.5, 1.0, 0.5, 0.75, 0.5, 0.85, 0.5, 0.85, 0.5, 0.8, 0.5, 0.8, 0.5, 0.7, 0.5, 0.7, 0.5, 0.6, 0.5, 0.6, 0.5, 1.0, 0.5, 1.0, 0.5, 0.95, 0.5, 0.95, 0.5, 0.95, 0.5, 0.95, 0.5, 0.9, 0.5, 0.9, 0.5, 0.75, 0.5, 0.75, 0.5, 0.7, 0.5, 0.7, 0.5, 0.6, 0.5, 0.6, 0.5, 0.5, 0.5, 0.5, 0.5, 0.6, 0.5, 0.6, 0.5, 0.5, 0.5, 0.5, 0.5, 0.7, 0.5, 0.7, 0.5, 0.6, 0.5, 0.6, 0.5, 0.7, 0.5, 0.7, 0.5, 0.6, 0.5, 0.6, 0.5, 0.6, 0.5, 0.6, 0.5, 0.7, 0.5, 0.7, 0.5, 0.7, 0.5, 0.7, 0.5, 0.7, 0.5, 0.7, 0.5, 0.5, 0.5, 0.5, 0.5, 0.5, 0.5, 0.5, 0.5, 0.0, 0.0, 0.0, 0.0, 0.7, 0.5, 0.75, 0.5, 0.4, 0.25, 0.0, 0.0, 0.0, 0.0, 0.0, 0.0, 0.0, 0.0, 0.625, 0.5, 0.5, 0.5, 0.0, 0.0, 0.625, 0.5, 0.625, 0.5, 0.75, 0.5, 0.75, 0.5, 0.00388, 0.00194, 0.0, 0.0, 0.0, 0.0, 0.006056, 0.003028, 0.85, 0.5, 0.85, 0.5, 0.8, 0.5, 0.8, 0.5, 0.7, 0.5, 0.7, 0.5, 0.6, 0.5, 0.6, 0.5, 1.0, 0.5, 1.0, 0.5, 0.95, 0.5, 0.95, 0.5, 0.95, 0.5, 0.95, 0.5, 0.9, 0.5, 0.9, 0.5, 0.75, 0.5, 0.75, 0.5, 0.7, 0.5, 0.7, 0.5, 0.6, 0.5, 0.6, 0.5, 0.5, 0.5, 0.5, 0.5, 0.5567, 0.4034, 0.4059, 0.328, 0.5, 0.5, 0.5, 0.5, 0.6, 0.5, 0.6, 0.5, 0.5, 0.5, 0.5, 0.5, 0.75, 0.5, 0.75, 0.5, 0.7, 0.5, 0.7, 0.5, 0.95, 0.5, 0.95, 0.5, 0.9, 0.5, 0.9, 0.5, 1.0, 0.5, 1.0, 0.5, 0.95, 0.5, 0.95, 0.5, 0.7, 0.5, 0.7, 0.5, 0.6, 0.5, 0.6, 0.5, 0.85, 0.5, 0.85, 0.5, 0.8, 0.5, 0.8, 0.5, 0.006056, 0.003028, 0.0, 0.0, 0.0, 0.0, 0.009429, 0.004714, 0.85, 0.5, 0.85, 0.5, 0.8, 0.5, 0.8, 0.5, 0.7, 0.5, 0.7, 0.5, 0.6, 0.5, 0.6, 0.5, 1.0, 0.5, 1.0, 0.5, 0.95, 0.5, 0.95, 0.5, 0.95, 0.5, 0.95, 0.5, 0.9, 0.5, 0.9, 0.5, 0.75, 0.5, 0.75, 0.5, 0.7, 0.5, 0.7, 0.5, 0.6, 0.5, 0.6, 0.5, 0.5, 0.5, 0.5, 0.5, 0.75, 0.5, 0.5567, 0.4034, 0.5, 0.5, 0.5, 0.5, 0.6, 0.5, 0.6, 0.5, 0.5, 0.5, 0.5, 0.5, 0.75, 0.5, 0.75, 0.5, 0.7, 0.5, 0.7, 0.5, 0.95, 0.5, 0.95, 0.5, 0.9, 0.5, 0.9, 0.5, 1.0, 0.5, 1.0, 0.5, 0.95, 0.5, 0.95, 0.5, 0.7, 0.5, 0.7, 0.5, 0.6, 0.5, 0.6, 0.5, 0.85, 0.5, 0.85, 0.5, 0.8, 0.5, 0.8, 0.5, 1.0, 0.5, 0.6134, 0.3067, 0.5567, 0.4034, 0.75, 0.5, 0.01211, 0.006056, 0.006056, 0.003028, 0.009429, 0.004714, 0.01886, 0.009429, 0.6134, 0.3067, 0.3119, 0.1559, 0.4059, 0.328, 0.5567, 0.4034, 0.00776, 0.00388, 0.00388, 0.00194, 0.006056, 0.003028, 0.01211, 0.006056, 0.5, 0.5, 0.5, 0.5, 0.75, 0.5, 0.75, 0.5, 0.3119, 0.1559, 0.02035, 0.01018, 0.2602, 0.2551, 0.4059, 0.328, 0.01886, 0.009429, 0.009429, 0.004714, 0.01018, 0.005088, 0.02035, 0.01018, 0.0, 0.0, 0.0, 0.0, 0.002449, 0.001224, 0.004898, 0.002449, 0.6, 0.5, 0.6, 0.5, 0.5, 0.5, 0.5, 0.5, 0.75, 0.5, 0.75, 0.5, 0.7, 0.5, 0.7, 0.5, 0.95, 0.5, 0.95, 0.5, 0.9, 0.5, 0.9, 0.5, 1.0, 0.5, 1.0, 0.5, 0.95, 0.5, 0.95, 0.5, 0.7, 0.5, 0.7, 0.5, 0.6, 0.5, 0.6, 0.5, 0.85, 0.5, 0.85, 0.5, 0.8, 0.5, 0.8, 0.5, 0.0, 0.0, 0.0, 0.0, 0.0, 0.0, 0.002449, 0.001224, 0.9, 0.5, 0.9, 0.5, 0.85, 0.5, 0.85, 0.5, 0.9, 0.5, 0.9, 0.5, 0.85, 0.5, 0.85, 0.5, 0.9, 0.5, 0.9, 0.5, 0.85, 0.5, 0.85, 0.5, 0.9, 0.5, 0.9, 0.5, 0.85, 0.5, 0.85, 0.5, 0.9, 0.5, 0.9, 0.5, 0.85, 0.5, 0.85, 0.5, 0.8, 0.5, 0.4, 0.25, 0.0, 0.0, 0.0, 0.0, 0.9, 0.5, 0.9, 0.5, 0.85, 0.5, 0.85, 0.5, 0.9, 0.5, 0.9, 0.5, 0.85, 0.5, 0.85, 0.5, 0.9, 0.5, 0.9, 0.5, 0.85, 0.5, 0.85, 0.5, 0.9, 0.5, 0.9, 0.5, 0.85, 0.5, 0.85, 0.5, 0.9, 0.5, 0.9, 0.5, 0.85, 0.5, 0.85, 0.5, 0.9, 0.7799, 0.85, 0.7799, 0.85, 0.8475, 0.9, 0.8475, 0.9, 0.8826, 0.85, 0.8993, 0.85, 0.9491, 0.9, 0.9491, 0.9, 0.5, 0.85, 0.5, 0.85, 0.5789, 0.9, 0.5789, 0.9, 0.8475, 0.85, 0.8475, 0.85, 0.8993, 0.9, 0.8826, 0.9, 0.5789, 0.85, 0.5789, 0.85, 0.6578, 0.9, 0.6578, 0.9, 0.6578, 0.85, 0.6578, 0.85, 0.7799, 0.9, 0.7799, 0.9, 0.9491, 0.85, 0.9491, 0.85, 1.0, 0.876, 1.0, 0.9, 0.5, 0.9, 0.5, 0.85, 0.5, 0.85, 0.5, 0.004898, 0.002449, 0.002449, 0.001224, 0.00388, 0.00194, 0.00776, 0.00388, 0.6, 0.5, 0.6, 0.5, 0.5, 0.5, 0.5, 0.5, 0.75, 0.5, 0.75, 0.5, 0.7, 0.5, 0.7, 0.5, 0.95, 0.5, 0.95, 0.5, 0.9, 0.5, 0.9, 0.5, 1.0, 0.5, 1.0, 0.5, 0.95, 0.5, 0.95, 0.5, 0.7, 0.5, 0.7, 0.5, 0.6, 0.5, 0.6, 0.5, 0.85, 0.5, 0.85, 0.5, 0.8, 0.5, 0.8, 0.5, 0.002449, 0.001224, 0.0, 0.0, 0.0, 0.0, 0.00388, 0.00194, 0.875, 0.5, 0.75, 0.5, 0.75, 0.5, 0.875, 0.5, 1.0, 0.5, 1.0, 0.5, 0.875, 0.5, 0.0, 0.0, 0.0, 0.0, 0.75, 0.5, 0.0, 0.0, 0.0, 0.0, 0.875, 0.5, 0.8, 0.5, 0.8, 0.5, 0.75, 0.5, 0.75, 0.5, 0.8, 0.5, 0.8, 0.5, 0.75, 0.5, 0.75, 0.5, 0.8, 0.5, 0.8, 0.5, 0.75, 0.5, 0.75, 0.5, 0.8, 0.5, 0.8, 0.5, 0.75, 0.5, 0.75, 0.5, 0.8, 0.5, 0.8, 0.5, 0.75, 0.5, 0.75, 0.5, 0.8, 0.5, 0.8, 0.5, 0.75, 0.5, 0.75, 0.5, 0.5, 0.5, 0.5, 0.5, 0.625, 0.5, 0.625, 0.5, 0.0, 0.0, 0.75, 0.5, 0.625, 0.5, 0.0, 0.0, 0.0, 0.0, 0.0, 0.0, 0.75, 0.5, 0.8, 0.5, 0.8, 0.5, 0.8, 0.5, 0.75, 0.5, 0.75, 0.5, 0.8, 0.5, 0.8, 0.5, 0.75, 0.5, 0.75, 0.5, 0.8, 0.5, 0.8, 0.5, 0.75, 0.5, 0.75, 0.5, 0.8, 0.5, 0.8, 0.5, 0.75, 0.5, 0.75, 0.5, 0.8, 0.5, 0.8, 0.5, 0.75, 0.5, 0.75, 0.5, 0.8, 0.7799, 0.75, 0.7799, 0.75, 0.8475, 0.8, 0.8475, 0.8, 0.5, 0.75, 0.5, 0.75, 0.5789, 0.8, 0.5789, 0.8, 0.5789, 0.75, 0.5789, 0.75, 0.6578, 0.8, 0.6578, 0.8, 0.6578, 0.75, 0.6578, 0.75, 0.7799, 0.8, 0.7799, 0.8, 0.9491, 0.75, 0.9491, 0.75, 1.0, 0.8, 1.0, 0.7, 0.8475, 0.75, 0.8475, 0.75, 0.8475, 0.7, 0.8475, 0.7, 0.8641, 0.7, 0.8475, 0.7, 0.8475, 0.7, 0.8641, 0.7, 0.8826, 0.7, 0.8641, 0.7, 0.8641, 0.7, 0.8826, 0.75, 0.9491, 0.7, 0.8826, 0.7, 0.9491, 0.75, 0.9491, 0.775, 0.8826, 0.75, 0.9491, 0.75, 0.9491, 0.775, 0.8826, 0.8, 0.8826, 0.775, 0.8826, 0.775, 0.8826, 0.8, 0.8826, 0.85, 0.8826, 0.8, 0.8826, 0.85, 0.9491, 0.85, 0.8826, 0.85, 0.8475, 0.85, 0.8826, 0.85, 0.8826, 0.85, 0.8475, 0.8011, 0.8475, 0.7508, 0.8475, 0.7504, 0.8475, 0.8005, 0.8475, 0.7508, 0.8475, 0.7007, 0.8475, 0.7006, 0.8467, 0.7504, 0.8475, 0.7007, 0.8475, 0.7, 0.864, 0.7, 0.864, 0.7006, 0.8467, 0.7005, 0.8458, 0.7, 0.8641, 0.7, 0.8642, 0.7005, 0.8458, 0.7, 0.8683, 0.7001, 0.8593, 0.7001, 0.8594, 0.7, 0.8684, 0.7, 0.8641, 0.7, 0.8683, 0.7, 0.8684, 0.7, 0.8642, 0.7001, 0.8593, 0.7005, 0.8458, 0.7005, 0.8458, 0.7001, 0.8594, 0.7001, 0.8594, 0.7005, 0.8458, 0.7005, 0.8458, 0.7001, 0.8593, 0.7, 0.8642, 0.7, 0.8684, 0.7, 0.8683, 0.7, 0.8641, 0.7, 0.8684, 0.7001, 0.8594, 0.7001, 0.8593, 0.7, 0.8683, 0.7005, 0.8458, 0.7, 0.8641, 0.7, 0.8683, 0.7001, 0.8593, 0.7005, 0.8458, 0.7, 0.8641, 0.7, 0.8641, 0.7005, 0.8458, 0.7001, 0.8593, 0.7005, 0.8458, 0.7005, 0.8458, 0.7001, 0.8593, 0.7, 0.8641, 0.7, 0.8683, 0.7, 0.8683, 0.7, 0.8641, 0.7005, 0.8458, 0.7, 0.8642, 0.7, 0.8641, 0.7005, 0.8458, 0.7, 0.8641, 0.7, 0.8683, 0.7, 0.8683, 0.7, 0.8641, 0.7005, 0.8458, 0.7, 0.8641, 0.7, 0.8641, 0.7005, 0.8458, 0.7001, 0.8593, 0.7005, 0.8458, 0.7005, 0.8458, 0.7001, 0.8593, 0.7, 0.8683, 0.7001, 0.8593, 0.7001, 0.8593, 0.7, 0.8683, 0.7001, 0.8593, 0.7, 0.8683, 0.6999, 0.8799, 0.7, 0.8708, 0.8314, 0.8826, 0.8339, 0.8702, 0.8339, 0.8703, 0.8314, 0.8825, 0.8, 0.8826, 0.8314, 0.8826, 0.8314, 0.8825, 0.8002, 0.8825, 0.8339, 0.8702, 0.8102, 0.8754, 0.8103, 0.8754, 0.8339, 0.8703, 0.8102, 0.8754, 0.8, 0.8826, 0.8002, 0.8825, 0.8103, 0.8754, 0.8106, 0.8753, 0.8008, 0.8824, 0.8, 0.8826, 0.8102, 0.8754, 0.8342, 0.87, 0.8106, 0.8753, 0.8102, 0.8754, 0.8339, 0.8702, 0.8008, 0.8824, 0.8314, 0.8824, 0.8314, 0.8826, 0.8, 0.8826, 0.8314, 0.8826, 0.8339, 0.8702, 0.8102, 0.8754, 0.8, 0.8826, 0.8314, 0.8826, 0.8339, 0.8702, 0.8339, 0.8702, 0.8314, 0.8826, 0.8, 0.8826, 0.8314, 0.8826, 0.8314, 0.8826, 0.8, 0.8826, 0.8339, 0.8702, 0.8102, 0.8754, 0.8102, 0.8754, 0.8339, 0.8702, 0.8102, 0.8754, 0.8, 0.8826, 0.8, 0.8826, 0.8102, 0.8754, 0.8103, 0.8754, 0.8002, 0.8825, 0.8008, 0.8824, 0.8106, 0.8753, 0.8339, 0.8703, 0.8103, 0.8754, 0.8106, 0.8753, 0.8342, 0.87, 0.8002, 0.8825, 0.8314, 0.8825, 0.8314, 0.8824, 0.8008, 0.8824, 0.8314, 0.8824, 0.8342, 0.87, 0.8339, 0.8702, 0.8314, 0.8826, 0.8394, 0.8473, 0.8339, 0.8702, 0.8314, 0.8826, 0.85, 0.8826, 0.85, 0.8475, 0.8314, 0.8825, 0.8339, 0.8703, 0.8342, 0.87, 0.8314, 0.8824, 0.7, 0.8741, 0.7, 0.8826, 0.7, 0.8826, 0.7, 0.8741, 0.75, 0.9491, 0.75, 0.9247, 0.75, 0.9247, 0.75, 0.9491, 0.7, 0.8826, 0.75, 0.9491, 0.75, 0.9491, 0.7, 0.8826, 0.75, 0.9247, 0.7, 0.8741, 0.7, 0.8741, 0.75, 0.9247, 0.75, 0.9247, 0.7, 0.8741, 0.7, 0.8741, 0.75, 0.9247, 0.7, 0.8826, 0.75, 0.9491, 0.75, 0.9491, 0.7, 0.8826, 0.75, 0.9491, 0.75, 0.9247, 0.75, 0.9247, 0.75, 0.9491, 0.7, 0.8741, 0.7, 0.8826, 0.7, 0.8826, 0.7, 0.8741, 0.75, 0.9247, 0.7, 0.8708, 0.7, 0.8741, 0.75, 0.9247, 0.6999, 0.8799, 0.75, 0.9491, 0.75, 0.9491, 0.7, 0.8826, 0.75, 0.9491, 0.75, 0.9247, 0.75, 0.9247, 0.75, 0.9491, 0.7, 0.8708, 0.6999, 0.8799, 0.7, 0.8826, 0.7, 0.8741, 0.7, 0.8741, 0.7, 0.8826, 0.7, 0.8826, 0.7, 0.8741, 0.75, 0.9491, 0.75, 0.9247, 0.75, 0.9247, 0.75, 0.9491, 0.7, 0.8826, 0.75, 0.9491, 0.75, 0.9491, 0.7, 0.8826, 0.7, 0.8826, 0.75, 0.9491, 0.75, 0.9247, 0.7, 0.8741, 0.7, 0.8708, 0.75, 0.9247, 0.75, 0.8475, 0.7005, 0.8458, 0.7001, 0.8593, 0.75, 0.9247, 0.7, 0.8741, 0.7, 0.8741, 0.75, 0.9247, 0.8, 0.8826, 0.8102, 0.8754, 0.8101, 0.8753, 0.8008, 0.882, 0.775, 0.8826, 0.8, 0.8826, 0.8008, 0.882, 0.7754, 0.8821, 0.8102, 0.8754, 0.781, 0.8743, 0.7809, 0.8741, 0.8101, 0.8753, 0.781, 0.8743, 0.775, 0.8826, 0.7754, 0.8821, 0.7809, 0.8741, 0.7807, 0.8742, 0.7755, 0.8819, 0.775, 0.8826, 0.781, 0.8743, 0.81, 0.8754, 0.7807, 0.8742, 0.781, 0.8743, 0.8102, 0.8754, 0.7755, 0.8819, 0.8012, 0.8818, 0.8, 0.8826, 0.775, 0.8826, 0.8102, 0.8754, 0.781, 0.8743, 0.775, 0.8826, 0.8, 0.8826, 0.775, 0.8826, 0.781, 0.8742, 0.7814, 0.8734, 0.7754, 0.8816, 0.781, 0.8742, 0.75, 0.9247, 0.7496, 0.927, 0.7814, 0.8734, 0.75, 0.9491, 0.775, 0.8826, 0.7754, 0.8816, 0.7496, 0.9504, 0.75, 0.9247, 0.75, 0.9491, 0.7496, 0.9504, 0.7496, 0.927, 0.8, 0.8826, 0.8102, 0.8754, 0.8102, 0.8754, 0.8, 0.8826, 0.775, 0.8826, 0.8, 0.8826, 0.8, 0.8826, 0.775, 0.8826, 0.8102, 0.8754, 0.781, 0.8742, 0.781, 0.8743, 0.8102, 0.8754, 0.781, 0.8742, 0.775, 0.8826, 0.775, 0.8826, 0.781, 0.8743, 0.7809, 0.8741, 0.7754, 0.8821, 0.7755, 0.8819, 0.7807, 0.8742, 0.8101, 0.8753, 0.7809, 0.8741, 0.7807, 0.8742, 0.81, 0.8754, 0.7754, 0.8821, 0.8008, 0.882, 0.8012, 0.8818, 0.7755, 0.8819, 0.8012, 0.8818, 0.81, 0.8754, 0.8102, 0.8754, 0.8, 0.8826, 0.8008, 0.882, 0.8101, 0.8753, 0.81, 0.8754, 0.8012, 0.8818, 0.8352, 0.8473, 0.8102, 0.8754, 0.8339, 0.8702, 0.8394, 0.8473, 0.7496, 0.927, 0.7496, 0.9504, 0.75, 0.9485, 0.7504, 0.9264, 0.7496, 0.9504, 0.7754, 0.8816, 0.7748, 0.8832, 0.75, 0.9485, 0.7814, 0.8734, 0.7496, 0.927, 0.7504, 0.9264, 0.7805, 0.875, 0.7754, 0.8816, 0.7814, 0.8734, 0.7805, 0.875, 0.7748, 0.8832, 0.75, 0.9491, 0.775, 0.8826, 0.775, 0.8826, 0.75, 0.9491, 0.75, 0.9265, 0.75, 0.9491, 0.75, 0.9491, 0.75, 0.9265, 0.775, 0.8826, 0.781, 0.8743, 0.781, 0.8743, 0.775, 0.8826, 0.781, 0.8743, 0.75, 0.9265, 0.75, 0.9491, 0.775, 0.8826, 0.7748, 0.8832, 0.7805, 0.875, 0.781, 0.8743, 0.775, 0.8826, 0.7805, 0.875, 0.7504, 0.9264, 0.75, 0.9265, 0.781, 0.8743, 0.75, 0.9485, 0.7748, 0.8832, 0.775, 0.8826, 0.75, 0.9491, 0.781, 0.8743, 0.75, 0.9265, 0.75, 0.9265, 0.781, 0.8743, 0.7504, 0.9264, 0.75, 0.9485, 0.75, 0.9491, 0.75, 0.9265, 0.75, 0.8475, 0.75, 0.9247, 0.781, 0.8742, 0.8, 0.8475, 0.8, 0.8475, 0.781, 0.8742, 0.8102, 0.8754, 0.8352, 0.8473, 0.8, 0.8475, 0.75, 0.8475, 0.7508, 0.8475, 0.8011, 0.8475, 0.8, 0.8826, 0.85, 0.8826, 0.8497, 0.8826, 0.7998, 0.8826, 0.75, 0.9491, 0.775, 0.8826, 0.7749, 0.8831, 0.7487, 0.9469, 0.75, 0.8475, 0.7, 0.8475, 0.7007, 0.8475, 0.7508, 0.8475, 0.775, 0.8826, 0.8, 0.8826, 0.7998, 0.8826, 0.7749, 0.8831, 0.7, 0.8826, 0.75, 0.9491, 0.7487, 0.9469, 0.7002, 0.8828, 0.7, 0.8475, 0.7, 0.8641, 0.7, 0.864, 0.7007, 0.8475, 0.7, 0.8641, 0.7, 0.8826, 0.7002, 0.8828, 0.7, 0.864, 0.8503, 0.8475, 0.8, 0.8475, 0.8011, 0.8475, 0.8499, 0.8479, 0.85, 0.8826, 0.8503, 0.8475, 0.8499, 0.8479, 0.8497, 0.8826, 0.7, 0.8683, 0.7001, 0.8593, 0.7001, 0.8593, 0.7, 0.8683, 0.8, 0.8475, 0.75, 0.8475, 0.75, 0.8475, 0.8, 0.8475, 0.7, 0.9491, 0.75, 0.9491, 0.75, 0.9491, 0.7, 0.9491, 0.75, 0.9491, 0.775, 0.8826, 0.775, 0.8826, 0.75, 0.9491, 0.85, 0.8475, 0.8, 0.8475, 0.8, 0.8475, 0.85, 0.8475, 0.775, 0.8826, 0.8, 0.8826, 0.8, 0.8826, 0.775, 0.8826, 0.85, 0.8776, 0.85, 0.8475, 0.85, 0.8475, 0.85, 0.8826, 0.7, 0.8475, 0.7, 0.8631, 0.7, 0.8631, 0.7, 0.8475, 0.75, 0.8475, 0.7, 0.8475, 0.7, 0.8475, 0.75, 0.8475, 0.85, 0.9491, 0.85, 0.8776, 0.85, 0.8826, 0.85, 0.9491, 0.7, 0.863, 0.7, 0.8631, 0.7, 0.8826, 0.7, 0.8826, 0.75, 0.8475, 0.7, 0.8475, 0.7, 0.8475, 0.75, 0.8475, 0.7, 0.8475, 0.7, 0.8639, 0.7, 0.864, 0.7, 0.8475, 0.85, 0.8826, 0.85, 0.8475, 0.85, 0.8475, 0.85, 0.8826, 0.775, 0.8826, 0.8, 0.8826, 0.8, 0.8826, 0.775, 0.8826, 0.85, 0.8475, 0.8, 0.8475, 0.8, 0.8475, 0.85, 0.8475, 0.8, 0.8475, 0.75, 0.8475, 0.75, 0.8475, 0.8, 0.8475, 0.7, 0.9491, 0.75, 0.9491, 0.75, 0.9491, 0.7, 0.9491, 0.75, 0.9491, 0.775, 0.8826, 0.775, 0.8826, 0.75, 0.9491, 0.85, 0.9491, 0.85, 0.8826, 0.85, 0.8826, 0.85, 0.9491, 0.7, 0.8641, 0.7, 0.864, 0.7, 0.8826, 0.7, 0.8826, 0.85, 0.8826, 0.85, 0.8475, 0.8497, 0.8475, 0.8498, 0.8826, 0.85, 0.8475, 0.8, 0.8475, 0.8002, 0.8475, 0.8497, 0.8475, 0.7, 0.8641, 0.7, 0.8826, 0.7003, 0.883, 0.7, 0.8641, 0.7, 0.8475, 0.7, 0.8641, 0.7, 0.8641, 0.7002, 0.8475, 0.7, 0.8826, 0.75, 0.9491, 0.7498, 0.9488, 0.7003, 0.883, 0.775, 0.8826, 0.8, 0.8826, 0.7999, 0.8826, 0.7751, 0.8826, 0.75, 0.8475, 0.7, 0.8475, 0.7002, 0.8475, 0.7501, 0.8475, 0.75, 0.9491, 0.775, 0.8826, 0.7751, 0.8826, 0.7498, 0.9488, 0.8, 0.8826, 0.85, 0.8826, 0.8498, 0.8826, 0.7999, 0.8826, 0.8, 0.8475, 0.75, 0.8475, 0.7501, 0.8475, 0.8002, 0.8475, 0.8002, 0.8475, 0.7501, 0.8475, 0.75, 0.8475, 0.8, 0.8475, 0.7999, 0.8826, 0.8498, 0.8826, 0.85, 0.8826, 0.8, 0.8826, 0.7498, 0.9488, 0.7751, 0.8826, 0.775, 0.8826, 0.75, 0.9491, 0.7501, 0.8475, 0.7002, 0.8475, 0.7, 0.8475, 0.75, 0.8475, 0.7751, 0.8826, 0.7999, 0.8826, 0.8, 0.8826, 0.775, 0.8826, 0.7003, 0.883, 0.7498, 0.9488, 0.75, 0.9491, 0.7, 0.8826, 0.7002, 0.8475, 0.7, 0.8641, 0.7, 0.8641, 0.7, 0.8475, 0.7, 0.8641, 0.7003, 0.883, 0.7, 0.8826, 0.7, 0.8641, 0.8497, 0.8475, 0.8002, 0.8475, 0.8, 0.8475, 0.8503, 0.8475, 0.8498, 0.8826, 0.8497, 0.8475, 0.8503, 0.8475, 0.85, 0.8826, 0.8497, 0.8826, 0.8499, 0.8479, 0.85, 0.8475, 0.85, 0.8826, 0.8499, 0.8479, 0.8011, 0.8475, 0.8005, 0.8475, 0.8, 0.8475, 0.8352, 0.8473, 0.8394, 0.8473, 0.85, 0.8475, 0.7, 0.864, 0.7002, 0.8828, 0.6999, 0.8799, 0.7, 0.8683, 0.7, 0.8641, 0.7, 0.864, 0.7006, 0.8467, 0.7, 0.864, 0.7, 0.8641, 0.7005, 0.8458, 0.7002, 0.8828, 0.7487, 0.9469, 0.75, 0.9491, 0.6999, 0.8799, 0.7749, 0.8831, 0.7998, 0.8826, 0.8, 0.8826, 0.775, 0.8826, 0.7504, 0.8475, 0.7006, 0.8467, 0.7005, 0.8458, 0.75, 0.8475, 0.7487, 0.9469, 0.7749, 0.8831, 0.775, 0.8826, 0.75, 0.9491, 0.7998, 0.8826, 0.8497, 0.8826, 0.85, 0.8826, 0.8314, 0.8826, 0.8, 0.8826, 0.8005, 0.8475, 0.7504, 0.8475, 0.75, 0.8475, 0.8, 0.8475, 0.75, 0.8475, 0.8, 0.8475, 0.8, 0.8475, 0.75, 0.8475, 0.85, 0.9491, 0.85, 0.8826, 0.85, 0.8826, 0.85, 0.9491, 0.75, 0.8475, 0.7, 0.8475, 0.7, 0.8475, 0.75, 0.8475, 0.7, 0.8475, 0.7, 0.8658, 0.7, 0.8642, 0.7, 0.8475, 0.85, 0.8826, 0.85, 0.8475, 0.85, 0.8475, 0.85, 0.8826, 0.775, 0.8826, 0.8, 0.8826, 0.8, 0.8826, 0.775, 0.8826, 0.85, 0.8475, 0.8, 0.8475, 0.8, 0.8475, 0.85, 0.8475, 0.75, 0.9491, 0.775, 0.8826, 0.775, 0.8826, 0.75, 0.9491, 0.7, 0.9491, 0.75, 0.9491, 0.75, 0.9491, 0.7, 0.9491, 0.8, 0.8475, 0.75, 0.8475, 0.75, 0.8475, 0.8, 0.8475, 0.7, 0.8631, 0.7, 0.8642, 0.7, 0.8826, 0.7, 0.8826, 0.8, 0.8475, 0.85, 0.8475, 0.85, 0.8475, 0.8, 0.8475, 0.7, 0.864, 0.7, 0.8639, 0.7, 0.8826, 0.7, 0.8826, 0.7, 0.862, 0.7, 0.8642, 0.7, 0.8826, 0.7, 0.8826, 0.7, 0.8642, 0.7, 0.863, 0.7, 0.8826, 0.7, 0.8826, 0.7, 0.8631, 0.7, 0.8631, 0.7, 0.8826, 0.7, 0.8826, 0.7, 0.8658, 0.7, 0.8654, 0.7, 0.8826, 0.7, 0.8826, 0.7, 0.8642, 0.7, 0.8658, 0.7, 0.8826, 0.7, 0.8826, 0.7, 0.8639, 0.7, 0.862, 0.7, 0.8826, 0.7, 0.8826, 0.85, 0.9491, 0.85, 0.8826, 0.85, 0.8826, 0.85, 0.9491, 0.75, 0.8475, 0.7, 0.8475, 0.7, 0.8475, 0.75, 0.8475, 0.7, 0.8475, 0.7, 0.8654, 0.7, 0.8658, 0.7, 0.8475, 0.85, 0.8826, 0.85, 0.8475, 0.85, 0.8475, 0.85, 0.8826, 0.775, 0.8826, 0.8, 0.8826, 0.8, 0.8826, 0.775, 0.8826, 0.85, 0.8475, 0.8, 0.8475, 0.8, 0.8475, 0.85, 0.8475, 0.7, 0.8475, 0.7, 0.8642, 0.7, 0.862, 0.7, 0.8475, 0.85, 0.8826, 0.85, 0.8475, 0.85, 0.8475, 0.85, 0.8826, 0.775, 0.8826, 0.8, 0.8826, 0.8, 0.8826, 0.775, 0.8826, 0.85, 0.8475, 0.8, 0.8475, 0.8, 0.8475, 0.85, 0.8475, 0.8, 0.8475, 0.75, 0.8475, 0.75, 0.8475, 0.8, 0.8475, 0.7, 0.9491, 0.75, 0.9491, 0.75, 0.9491, 0.7, 0.9491, 0.75, 0.9491, 0.775, 0.8826, 0.775, 0.8826, 0.75, 0.9491, 0.85, 0.9491, 0.85, 0.8826, 0.85, 0.8826, 0.85, 0.9491, 0.75, 0.8475, 0.7, 0.8475, 0.7, 0.8475, 0.75, 0.8475, 0.7, 0.8475, 0.7, 0.863, 0.7, 0.8642, 0.7, 0.8475, 0.85, 0.8826, 0.85, 0.8475, 0.85, 0.8475, 0.85, 0.8826, 0.775, 0.8826, 0.8, 0.8826, 0.8, 0.8826, 0.775, 0.8826, 0.85, 0.8475, 0.8, 0.8475, 0.8, 0.8475, 0.85, 0.8475, 0.8, 0.8475, 0.75, 0.8475, 0.75, 0.8475, 0.8, 0.8475, 0.7, 0.9491, 0.75, 0.9491, 0.75, 0.9491, 0.7, 0.9491, 0.85, 0.9491, 0.85, 0.8826, 0.85, 0.8826, 0.85, 0.9491, 0.75, 0.9491, 0.775, 0.8826, 0.775, 0.8826, 0.75, 0.9491, 0.7, 0.9491, 0.75, 0.9491, 0.75, 0.9491, 0.7, 0.9491, 0.8, 0.8475, 0.75, 0.8475, 0.75, 0.8475, 0.8, 0.8475, 0.85, 0.8475, 0.8, 0.8475, 0.8, 0.8475, 0.85, 0.8475, 0.775, 0.8826, 0.8, 0.8826, 0.8, 0.8826, 0.775, 0.8826, 0.85, 0.8826, 0.85, 0.8475, 0.85, 0.8475, 0.85, 0.8826, 0.7, 0.8475, 0.7, 0.864, 0.7, 0.8641, 0.7, 0.8475, 0.75, 0.8475, 0.7, 0.8475, 0.7, 0.8475, 0.75, 0.8475, 0.8, 0.8475, 0.75, 0.8475, 0.75, 0.8475, 0.8, 0.8475, 0.7, 0.9491, 0.75, 0.9491, 0.75, 0.9491, 0.7, 0.9491, 0.75, 0.9491, 0.775, 0.8826, 0.775, 0.8826, 0.75, 0.9491, 0.75, 0.8475, 0.7, 0.8475, 0.7, 0.8475, 0.75, 0.8475, 0.85, 0.9491, 0.85, 0.8826, 0.85, 0.8826, 0.85, 0.9491, 0.75, 0.9491, 0.775, 0.8826, 0.775, 0.8826, 0.75, 0.9491, 0.7, 0.9491, 0.75, 0.9491, 0.75, 0.9491, 0.7, 0.9491, 0.8, 0.8475, 0.75, 0.8475, 0.75, 0.8475, 0.8, 0.8475, 0.85, 0.8475, 0.8, 0.8475, 0.8, 0.8475, 0.85, 0.8475, 0.775, 0.8826, 0.8, 0.8826, 0.8, 0.8826, 0.775, 0.8826, 0.85, 0.8826, 0.85, 0.8475, 0.85, 0.8475, 0.85, 0.8826, 0.7, 0.8475, 0.7, 0.862, 0.7, 0.8639, 0.7, 0.8475, 0.8, 0.8475, 0.75, 0.8475, 0.75, 0.8475, 0.8, 0.8475, 0.7, 0.9491, 0.75, 0.9491, 0.75, 0.9491, 0.7, 0.9491, 0.75, 0.9491, 0.775, 0.8826, 0.775, 0.8826, 0.75, 0.9491, 0.85, 0.8475, 0.8, 0.8475, 0.8, 0.8475, 0.85, 0.8475, 0.775, 0.8826, 0.8, 0.8826, 0.8, 0.8826, 0.775, 0.8826, 0.85, 0.8826, 0.85, 0.8475, 0.85, 0.8475, 0.85, 0.8776, 0.7, 0.8475, 0.7, 0.8642, 0.7, 0.8631, 0.7, 0.8475, 0.75, 0.8475, 0.7, 0.8475, 0.7, 0.8475, 0.75, 0.8475, 0.85, 0.9491, 0.85, 0.8826, 0.85, 0.8776, 0.85, 0.9491, 0.85, 0.9491, 0.85, 0.8826, 0.85, 0.8826, 0.85, 0.9491, 0.75, 0.8475, 0.7, 0.8475, 0.7, 0.8475, 0.75, 0.8475, 0.7, 0.8475, 0.7, 0.8631, 0.7, 0.863, 0.7, 0.8475, 0.85, 0.8826, 0.85, 0.8475, 0.85, 0.8475, 0.85, 0.8826, 0.775, 0.8826, 0.8, 0.8826, 0.8, 0.8826, 0.775, 0.8826, 0.85, 0.8475, 0.8, 0.8475, 0.8, 0.8475, 0.85, 0.8475, 0.75, 0.8475, 0.7, 0.8475, 0.7, 0.8475, 0.75, 0.8475, 0.85, 0.9491, 0.85, 0.8826, 0.85, 0.8826, 0.85, 0.9491, 0.75, 0.9491, 0.775, 0.8826, 0.775, 0.8826, 0.75, 0.9491, 0.75, 0.9491, 0.775, 0.8826, 0.775, 0.8826, 0.75, 0.9491, 0.7, 0.9491, 0.75, 0.9491, 0.75, 0.9491, 0.7, 0.9491, 0.8, 0.8475, 0.75, 0.8475, 0.75, 0.8475, 0.8, 0.8475, 0.7, 0.8475, 0.7, 0.874, 0.7, 0.8654, 0.7, 0.8475, 0.85, 0.8826, 0.85, 0.8475, 0.85, 0.8475, 0.85, 0.8826, 0.8, 0.8475, 0.75, 0.8475, 0.75, 0.8475, 0.8, 0.8475, 0.7, 0.9491, 0.75, 0.9491, 0.75, 0.9491, 0.7, 0.9491, 0.75, 0.9491, 0.7875, 0.9159, 0.775, 0.8826, 0.75, 0.9491, 0.85, 0.8475, 0.8, 0.8475, 0.8, 0.8475, 0.85, 0.8475, 0.7875, 0.9159, 0.825, 0.9159, 0.8, 0.8826, 0.775, 0.8826, 0.75, 0.8475, 0.7, 0.8475, 0.7, 0.8475, 0.75, 0.8475, 0.7, 0.874, 0.7, 0.9159, 0.7, 0.8826, 0.7, 0.8654, 0.85, 0.9491, 0.85, 0.8826, 0.85, 0.8826, 0.85, 0.9491, 0.85, 0.9491, 0.85, 0.8993, 0.85, 0.9491, 0.7, 0.8993, 0.7, 0.932, 0.7, 0.9159, 0.7, 0.874, 0.75, 0.8475, 0.7, 0.8475, 0.7, 0.8475, 0.75, 0.8475, 0.8, 0.9491, 0.85, 0.9491, 0.8372, 0.9321, 0.7942, 0.9337, 0.85, 0.8475, 0.8, 0.8475, 0.8, 0.8475, 0.85, 0.8475, 0.75, 0.9491, 0.8, 0.9491, 0.7942, 0.9337, 0.75, 0.9491, 0.7, 0.9491, 0.75, 0.9491, 0.75, 0.9491, 0.7, 0.9491, 0.8, 0.8475, 0.75, 0.8475, 0.75, 0.8475, 0.8, 0.8475, 0.85, 0.8993, 0.85, 0.8475, 0.85, 0.8475, 0.85, 0.8826, 0.7, 0.8475, 0.7, 0.8993, 0.7, 0.874, 0.7, 0.8475, 0.7, 0.932, 0.7, 0.8993, 0.7, 0.9491, 0.75, 0.9491, 0.7942, 0.9337, 0.7875, 0.9159, 0.75, 0.9491, 0.7, 0.9491, 0.75, 0.9491, 0.75, 0.9491, 0.7, 0.9491, 0.7942, 0.9337, 0.8372, 0.9321, 0.825, 0.9159, 0.7875, 0.9159, 0.85, 0.9491, 0.85, 0.8993, 0.85, 0.8826, 0.85, 0.9491, 0.8, 1.0, 0.75, 1.0, 0.75, 1.0, 0.7798, 1.0, 0.75, 1.0, 0.7, 1.0, 0.7148, 1.0, 0.75, 1.0, 0.9055, 1.0, 0.876, 1.0, 0.8678, 1.0, 0.9179, 1.0, 0.7, 1.0, 0.6456, 1.0, 0.6456, 1.0, 0.7148, 1.0, 0.85, 1.0, 0.8, 1.0, 0.7798, 1.0, 0.8277, 1.0, 0.876, 1.0, 0.85, 1.0, 0.8277, 1.0, 0.8678, 1.0, 0.6456, 1.0, 0.5, 1.0, 0.5, 1.0, 0.6456, 1.0, 1.0, 0.9491, 0.95, 0.9491, 0.9351, 1.0, 0.0, 0.0, 0.0, 0.0, 0.0, 0.0, 0.9055, 1.0, 0.9179, 1.0, 0.7148, 1.0, 0.6456, 1.0, 0.6456, 1.0, 0.7156, 1.0, 0.8678, 1.0, 0.8277, 1.0, 0.85, 1.0, 0.876, 1.0, 0.0, 0.0, 0.9179, 1.0, 0.9351, 1.0, 0.0, 0.0, 0.75, 1.0, 0.7148, 1.0, 0.7156, 1.0, 0.7609, 1.0, 0.6456, 1.0, 0.5, 1.0, 0.5, 1.0, 0.6456, 1.0, 0.7798, 1.0, 0.75, 1.0, 0.7609, 1.0, 0.7909, 1.0, 0.9179, 1.0, 0.8678, 1.0, 0.876, 1.0, 0.9351, 1.0, 0.8277, 1.0, 0.7798, 1.0, 0.7909, 1.0, 0.85, 1.0, 0.0, 0.0, 0.0, 0.0, 0.0, 0.0, 0.0, 0.0, 0.0, 0.0, 0.0, 0.0, 0.0, 0.0, 0.0, 0.0, 0.0, 0.0, 0.0, 0.0, 0.0, 0.0, 0.0, 0.0, 0.0, 0.0, 0.0, 0.0, 0.0, 0.0, 0.0, 0.0, 0.0, 0.0, 0.0, 0.0, 0.0, 0.0, 0.0, 0.0, 0.0, 0.0, 0.0, 0.0, 0.0, 0.0, 0.0, 0.0, 0.0, 0.0, 0.0, 0.0, 0.0, 0.0, 0.0, 0.0, 0.0, 0.0, 0.0, 0.0, 0.0, 0.0, 0.0, 0.0, 0.0, 0.0, 0.0, 0.0, 0.0, 0.0, 0.0, 0.0, 0.0, 0.0, 0.0, 0.0, 0.0, 0.0, 0.0, 0.0, 0.0, 0.0, 0.0, 0.0, 0.0, 0.0, 0.0, 0.0, 0.0, 0.0, 0.0, 0.0, 0.0, 0.0, 0.0, 0.0, 0.0, 0.0, 0.0, 0.0, 0.0, 0.0, 0.0, 0.0, 0.0, 0.0, 0.0, 0.0, 0.0, 0.0, 0.0, 0.0, 0.0, 0.0, 0.0, 0.0, 0.0, 0.0, 0.0, 0.0, 0.0, 0.0, 0.0, 0.0, 0.0, 0.0, 0.0, 0.0, 0.0, 0.0, 0.0, 0.0, 0.0, 0.0, 0.0, 0.0, 0.0, 0.0, 0.0, 0.0, 0.0, 0.0, 0.0, 0.0, 0.0, 0.0, 0.0, 0.0, 0.0, 0.0, 0.0, 0.0, 0.0, 0.0, 0.0, 0.0, 0.0, 0.0, 0.0, 0.0, 0.0, 0.0, 0.0, 0.0, 0.0, 0.0, 0.0, 0.0, 0.0, 0.0, 0.0, 0.0, 0.0, 0.0, 0.0, 0.0, 0.0, 0.0, 0.0, 0.0, 0.0, 0.0, 0.0, 0.0, 0.0, 0.0, 0.0, 0.0, 0.0, 0.0, 0.0, 0.0, 0.0, 0.0, 0.0, 0.0, 0.0, 0.0, 0.0, 0.0, 0.0, 0.0, 0.0, 0.0, 0.0, 0.0, 0.0, 0.0, 0.0, 0.0, 0.0, 0.0, 0.0, 0.0, 0.0, 0.0, 0.0, 0.0, 0.0, 0.0, 0.0, 0.0, 0.0, 0.0, 0.0, 0.0, 0.0, 0.0, 0.0, 0.0, 0.0, 0.0, 0.0, 0.0, 0.0, 0.0, 0.0, 0.0, 0.0, 0.0, 0.0, 0.0, 0.0, 0.0, 0.0, 0.0, 0.0, 0.0, 0.0, 0.0, 0.0, 0.0, 0.0, 0.0, 0.0, 0.0, 0.0, 0.0, 0.0, 0.0, 0.0, 0.0, 0.0, 0.0, 0.0, 0.0, 0.0, 0.0, 0.0, 0.0, 0.0, 0.0, 0.0, 0.0, 0.0, 0.0, 0.0, 0.0, 0.0, 0.0, 0.0, 0.0, 0.0, 0.0, 0.0, 0.0, 0.0, 0.0, 0.0, 0.0, 0.0, 0.0, 0.0, 0.0, 0.0, 0.0, 0.0, 0.0, 0.0, 0.0, 0.0, 0.0, 0.0, 0.0, 0.0, 0.0, 0.0, 0.0, 0.0, 0.0, 0.0, 0.0, 0.0, 0.0, 0.0, 0.0, 0.0, 0.0, 0.0, 0.0, 0.0, 0.0, 0.0, 0.0, 0.0, 0.0, 0.0, 0.0, 0.0, 0.0, 0.0, 0.0, 0.0, 0.0, 0.0, 0.0, 0.0, 0.0, 0.0, 0.0, 0.0, 0.0, 0.0, 0.0, 0.0, 0.0, 0.0, 0.0, 0.0, 0.0, 0.0, 0.0, 0.0, 0.0, 0.0, 0.0, 0.0, 0.0, 0.0, 0.0, 0.0, 0.0, 0.0, 0.0, 0.0, 0.0, 0.0, 0.0, 0.0, 0.0, 0.0, 0.0, 0.0, 0.0, 0.0, 0.0, 0.0, 0.0, 0.0, 0.0, 0.0, 0.0, 0.0, 0.0, 0.0, 0.0, 0.0, 0.0, 0.0, 0.0, 0.0, 0.0, 0.0, 0.0, 0.0, 0.0, 0.0, 0.0, 0.0, 0.0, 0.0, 0.0, 0.0, 0.0, 0.0, 0.0, 0.0, 0.0, 0.0, 0.0, 0.0, 0.0, 0.0, 0.0, 0.0, 0.0, 0.0, 0.0, 0.0, 0.0, 0.0, 0.0, 0.0, 0.0, 0.0, 0.0, 0.0, 0.0, 0.0, 0.0, 0.0, 0.0, 0.0, 0.0, 0.0, 0.0, 0.0, 0.0, 0.0, 0.0, 0.0, 0.0, 0.0, 0.0, 0.0, 0.0, 0.0, 0.0, 0.0, 0.0, 0.0, 0.0, 0.0, 0.0, 0.0, 0.0, 0.0, 0.0, 0.0, 0.0, 0.0, 0.0, 0.0, 0.0, 0.0, 0.0, 0.0, 0.0, 0.0, 0.0, 0.0, 0.0, 0.0, 0.0, 0.0, 0.0, 0.0, 0.0, 0.0, 0.0, 0.0, 0.0, 0.0, 0.0, 0.0, 0.0, 0.0, 0.0, 0.0, 0.0, 0.0, 0.0, 0.0, 0.0, 0.0, 0.0, 0.0, 0.0, 0.0, 0.0, 0.0, 0.0, 0.0, 0.0, 0.0, 0.0, 0.0, 0.0, 0.0, 0.0, 0.0, 0.0, 0.0, 0.0, 0.0, 0.0, 0.0, 0.0, 0.0, 0.0, 0.0, 0.0, 0.0, 0.0, 0.0, 0.0, 0.0, 0.0, 0.0, 0.0, 0.0, 0.0, 0.0, 0.0, 0.0, 0.0, 0.0, 0.0, 0.0, 0.0, 0.0, 0.0, 0.0, 0.0, 0.0, 0.0, 0.0, 0.0, 0.0, 0.0, 0.0, 0.0, 0.0, 0.0, 0.0, 0.0, 0.0, 0.0, 0.0, 0.0, 0.0, 0.0, 0.0, 0.0, 0.0, 0.0, 0.0, 0.0, 0.0, 0.0, 0.0, 0.0, 0.0, 0.0, 0.0, 0.0, 0.0, 0.0, 0.0, 0.0, 0.0, 0.0, 0.0, 0.0, 0.0, 0.0, 0.0, 0.0, 0.0, 0.0, 0.0, 0.0, 0.0, 0.0, 0.0, 0.0, 0.0, 0.0, 0.0, 0.0, 0.0, 0.0, 0.0, 0.0, 0.0, 0.0, 0.0, 0.0, 0.0, 0.0, 0.0, 0.0, 0.0, 0.0, 0.0, 0.0, 0.0, 0.0, 0.0, 0.0, 0.0, 0.0, 0.0, 0.0, 0.0, 0.0, 0.0, 0.0, 0.0, 0.0, 0.0, 0.0, 0.0, 0.0, 0.0, 0.0, 0.0, 0.0, 0.0, 0.0, 0.0, 0.0, 0.0, 0.0, 0.0, 0.0, 0.0, 0.0, 0.0, 0.0, 0.0, 0.0, 0.0, 0.0, 0.0, 0.0, 0.0, 0.0, 0.0, 0.0, 0.0, 0.0, 0.0, 0.0, 0.0, 0.0, 0.0, 0.0, 0.0, 0.0, 0.0, 0.0, 0.0, 0.0, 0.0, 0.0, 0.0, 0.0, 0.0, 0.0, 0.0, 0.0, 0.0, 0.0, 0.0, 0.0, 0.0, 0.0, 0.0, 0.0, 0.0, 0.0, 0.0, 0.0, 0.0, 0.0, 0.0, 0.0, 0.0, 0.0, 0.0, 0.0, 0.0, 0.0, 0.0, 0.0, 0.0, 0.0, 0.0, 0.0, 0.0, 0.0, 0.0, 0.0, 0.0, 0.0, 0.0, 0.0, 0.0, 0.0, 0.0, 0.0, 0.0, 0.0, 0.0, 0.0, 0.0, 0.0, 0.0, 0.0, 0.0, 0.0, 0.0, 0.0, 0.0, 0.0, 0.0, 0.0, 0.0, 0.0, 0.0, 0.0, 0.0, 0.0, 0.0, 0.0, 0.0, 0.0, 0.0, 0.0, 0.0, 0.0, 0.0, 0.0, 0.0, 0.0, 0.0, 0.0, 0.0, 0.0, 0.0, 0.0, 0.0, 0.0, 0.0, 0.0, 0.0, 0.0, 0.0, 0.0, 0.0, 0.0, 0.0, 0.0, 0.0, 0.0, 0.0, 0.0, 0.0, 0.0, 0.0, 0.0, 0.0, 0.0, 0.0, 0.0, 0.0, 0.0, 0.0, 0.0, 0.0, 0.0, 0.0, 0.0, 0.0, 0.0, 0.0, 0.0, 0.0, 0.0])
me_cylinder.materials.append(mat_material)
me_cylinder.use_remesh_fix_poles = True
me_cylinder.use_remesh_preserve_attributes = False
me_cylinder.use_mirror_vertex_groups = False
me_cylinder.update()
me_cube = bpy.data.meshes.new('Cube')
me_cube.from_pydata([(-0.1121, -0.2477, -0.2551), (-0.05283, -0.007282, 0.4257), (-0.1114, 0.0346, -0.2821), (-0.05283, 0.03927, 0.4257), (0.1005, -0.2439, -0.2553), (0.01118, -0.006525, 0.4257), (0.09987, 0.03082, -0.2853), (0.01118, 0.03851, 0.4257), (-0.1512, -0.249, -0.1959), (-0.1505, 0.05901, -0.2218), (0.1344, 0.05429, -0.2186), (0.1349, -0.244, -0.1944), (-0.04989, -0.1268, 0.08384), (-0.04989, -0.02661, 0.08384), (0.01329, -0.0279, 0.08384), (0.01329, -0.1255, 0.08384), (-0.1379, -0.1511, -0.2687), (-0.05803, 0.008594, 0.4257), (0.1247, -0.1499, -0.2684), (0.01601, 0.008835, 0.4257), (0.1766, -0.1421, -0.2115), (-0.1967, -0.1437, -0.2121), (0.02135, -0.09224, 0.08384), (-0.05847, -0.09265, 0.08384), (-0.08722, 0.08561, -0.2318), (-0.03938, 0.05085, 0.4257), (-0.08362, -0.2892, -0.2256), (-0.03938, -0.01886, 0.4257), (-0.07698, -0.2859, -0.1329), (-0.07993, 0.105, -0.1873), (-0.03462, -0.1433, 0.08384), (-0.03462, -0.01017, 0.08384), (-0.03738, 0.004913, 0.4257), (-0.07878, -0.1643, -0.2029), (-0.00481, 0.05182, 0.4257), (0.05991, -0.2923, -0.2245), (0.05235, 0.1069, -0.1871), (-0.00463, -0.009048, 0.08384), (-0.006841, 0.004603, 0.4257), (0.0632, 0.0892, -0.2314), (-0.00481, -0.01984, 0.4257), (0.04969, -0.2875, -0.1325), (-0.00463, -0.1444, 0.08384), (0.05494, -0.1653, -0.2025), (-0.01152, 0.04464, -0.2964), (-0.02247, -0.02334, 0.4257), (-0.01414, -0.2961, -0.1301), (-0.01982, -0.1482, 0.08384), (-0.01222, -0.1686, -0.2964), (-0.02247, 0.05533, 0.4257), (-0.01279, -0.2904, -0.239), (-0.01434, 0.1162, -0.1703), (-0.01982, -0.005294, 0.08384), (-0.02223, 0.003489, 0.4257), (-0.1149, 0.006082, -0.09849), (0.09109, 0.003679, -0.09784), (0.09237, -0.148, -0.08064), (-0.1162, -0.1505, -0.08074), (-0.1338, -0.09672, -0.08899), (0.1087, -0.09593, -0.08845), (-0.0714, 0.04431, -0.07238), (-0.06979, -0.1845, -0.04671), (0.03769, -0.1873, -0.04595), (0.0392, 0.04735, -0.07225), (-0.01723, 0.05814, -0.07179), (-0.01708, -0.1971, -0.04329), (-0.05106, -0.0108, 0.381), (-0.05106, 0.04153, 0.381), (0.01285, 0.04072, 0.381), (0.01285, -0.009988, 0.381), (0.0181, 0.007308, 0.381), (-0.0567, 0.00705, 0.381), (-0.03737, -0.02281, 0.381), (-0.03737, 0.05355, 0.381), (-0.003397, -0.02379, 0.381), (-0.003397, 0.05453, 0.381), (-0.02074, 0.05802, 0.381), (-0.02074, -0.02728, 0.381)], [], [(71, 17, 3, 67), (75, 34, 7, 68), (70, 19, 5, 69), (72, 27, 1, 66), (43, 18, 4, 35), (32, 17, 1, 27), (26, 28, 8, 0), (18, 20, 11, 4), (39, 36, 10, 6), (16, 21, 9, 2), (61, 30, 12, 57), (59, 22, 15, 56), (63, 37, 14, 55), (58, 23, 13, 54), (57, 12, 23, 58), (55, 14, 22, 59), (0, 8, 21, 16), (6, 10, 20, 18), (25, 3, 17, 32), (39, 6, 18, 43), (68, 7, 19, 70), (66, 1, 17, 71), (2, 24, 33, 16), (49, 25, 32, 53), (54, 13, 31, 60), (65, 47, 30, 61), (2, 9, 29, 24), (50, 46, 28, 26), (53, 32, 27, 45), (16, 33, 26, 0), (77, 45, 27, 72), (67, 3, 25, 73), (69, 5, 40, 74), (19, 38, 40, 5), (4, 11, 41, 35), (56, 15, 42, 62), (7, 34, 38, 19), (44, 39, 43, 48), (64, 52, 37, 63), (44, 51, 36, 39), (48, 43, 35, 50), (76, 49, 34, 75), (73, 25, 49, 76), (33, 48, 50, 26), (24, 29, 51, 44), (60, 31, 52, 64), (24, 44, 48, 33), (74, 40, 45, 77), (38, 53, 45, 40), (35, 41, 46, 50), (62, 42, 47, 65), (34, 49, 53, 38), (41, 62, 65, 46), (29, 60, 64, 51), (51, 64, 63, 36), (11, 56, 62, 41), (46, 65, 61, 28), (9, 54, 60, 29), (10, 55, 59, 20), (8, 57, 58, 21), (21, 58, 54, 9), (36, 63, 55, 10), (20, 59, 56, 11), (28, 61, 57, 8), (42, 74, 77, 47), (31, 73, 76, 52), (52, 76, 75, 37), (15, 69, 74, 42), (13, 67, 73, 31), (47, 77, 72, 30), (12, 66, 71, 23), (14, 68, 70, 22), (30, 72, 66, 12), (22, 70, 69, 15), (37, 75, 68, 14), (23, 71, 67, 13)])
_uv = me_cube.uv_layers.new(name='UVMap')
_uv.uv.foreach_set('vector', [0.6087, 0.08498, 0.625, 0.08526, 0.625, 0.25, 0.6088, 0.2517, 0.6088, 0.412, 0.625, 0.4125, 0.625, 0.5, 0.6088, 0.4984, 0.6087, 0.665, 0.625, 0.6647, 0.625, 0.75, 0.6087, 0.75, 0.6087, 0.9244, 0.625, 0.925, 0.625, 1.0, 0.6087, 0.9973, 0.2875, 0.6647, 0.375, 0.6647, 0.375, 0.75, 0.2875, 0.75, 0.8, 0.6647, 0.875, 0.6647, 0.875, 0.75, 0.8, 0.75, 0.375, 0.925, 0.396, 0.925, 0.396, 1.0, 0.375, 1.0, 0.375, 0.6647, 0.396, 0.6647, 0.396, 0.75, 0.375, 0.75, 0.375, 0.4125, 0.396, 0.4125, 0.396, 0.5, 0.375, 0.5, 0.375, 0.08526, 0.396, 0.08526, 0.396, 0.25, 0.375, 0.25, 0.4363, 0.925, 0.5006, 0.925, 0.5006, 1.0, 0.4363, 1.0, 0.4363, 0.6647, 0.5006, 0.6647, 0.5006, 0.75, 0.4363, 0.75, 0.4363, 0.4125, 0.5006, 0.4125, 0.5006, 0.5, 0.4363, 0.5, 0.4363, 0.08526, 0.5006, 0.08526, 0.5006, 0.25, 0.4363, 0.25, 0.4363, 0.0, 0.5006, 0.0, 0.5006, 0.08526, 0.4363, 0.08526, 0.4363, 0.5, 0.5006, 0.5, 0.5006, 0.6647, 0.4363, 0.6647, 0.375, 0.0, 0.396, 0.0, 0.396, 0.08526, 0.375, 0.08526, 0.375, 0.5, 0.396, 0.5, 0.396, 0.6647, 0.375, 0.6647, 0.8, 0.5, 0.875, 0.5, 0.875, 0.6647, 0.8, 0.6647, 0.2875, 0.5, 0.375, 0.5, 0.375, 0.6647, 0.2875, 0.6647, 0.6088, 0.4984, 0.625, 0.5, 0.625, 0.6647, 0.6087, 0.665, 0.6087, 0.0, 0.625, 0.0, 0.625, 0.08526, 0.6087, 0.08498, 0.125, 0.5, 0.2, 0.5, 0.2, 0.6647, 0.125, 0.6647, 0.7562, 0.5, 0.8, 0.5, 0.8, 0.6647, 0.7562, 0.6647, 0.4363, 0.25, 0.5006, 0.25, 0.5006, 0.325, 0.4363, 0.325, 0.4363, 0.8812, 0.5006, 0.8812, 0.5006, 0.925, 0.4363, 0.925, 0.375, 0.25, 0.396, 0.25, 0.396, 0.325, 0.375, 0.325, 0.375, 0.8812, 0.396, 0.8813, 0.396, 0.925, 0.375, 0.925, 0.7562, 0.6647, 0.8, 0.6647, 0.8, 0.75, 0.7562, 0.75, 0.125, 0.6647, 0.2, 0.6647, 0.2, 0.75, 0.125, 0.75, 0.6087, 0.8814, 0.625, 0.8812, 0.625, 0.925, 0.6087, 0.9244, 0.6088, 0.2517, 0.625, 0.25, 0.625, 0.325, 0.6088, 0.3257, 0.6087, 0.75, 0.625, 0.75, 0.625, 0.8375, 0.6087, 0.838, 0.625, 0.6647, 0.7125, 0.6647, 0.7125, 0.75, 0.625, 0.75, 0.375, 0.75, 0.396, 0.75, 0.396, 0.8375, 0.375, 0.8375, 0.4363, 0.75, 0.5006, 0.75, 0.5006, 0.8375, 0.4363, 0.8375, 0.625, 0.5, 0.7125, 0.5, 0.7125, 0.6647, 0.625, 0.6647, 0.2437, 0.5, 0.2875, 0.5, 0.2875, 0.6647, 0.2438, 0.6647, 0.4363, 0.3687, 0.5006, 0.3688, 0.5006, 0.4125, 0.4363, 0.4125, 0.375, 0.3688, 0.396, 0.3687, 0.396, 0.4125, 0.375, 0.4125, 0.2438, 0.6647, 0.2875, 0.6647, 0.2875, 0.75, 0.2438, 0.75, 0.6088, 0.3684, 0.625, 0.3687, 0.625, 0.4125, 0.6088, 0.412, 0.6088, 0.3257, 0.625, 0.325, 0.625, 0.3687, 0.6088, 0.3684, 0.2, 0.6647, 0.2438, 0.6647, 0.2438, 0.75, 0.2, 0.75, 0.375, 0.325, 0.396, 0.325, 0.396, 0.3687, 0.375, 0.3688, 0.4363, 0.325, 0.5006, 0.325, 0.5006, 0.3688, 0.4363, 0.3687, 0.2, 0.5, 0.2437, 0.5, 0.2438, 0.6647, 0.2, 0.6647, 0.6087, 0.838, 0.625, 0.8375, 0.625, 0.8812, 0.6087, 0.8814, 0.7125, 0.6647, 0.7562, 0.6647, 0.7562, 0.75, 0.7125, 0.75, 0.375, 0.8375, 0.396, 0.8375, 0.396, 0.8813, 0.375, 0.8812, 0.4363, 0.8375, 0.5006, 0.8375, 0.5006, 0.8812, 0.4363, 0.8812, 0.7125, 0.5, 0.7562, 0.5, 0.7562, 0.6647, 0.7125, 0.6647, 0.396, 0.8375, 0.4363, 0.8375, 0.4363, 0.8812, 0.396, 0.8813, 0.396, 0.325, 0.4363, 0.325, 0.4363, 0.3687, 0.396, 0.3687, 0.396, 0.3687, 0.4363, 0.3687, 0.4363, 0.4125, 0.396, 0.4125, 0.396, 0.75, 0.4363, 0.75, 0.4363, 0.8375, 0.396, 0.8375, 0.396, 0.8813, 0.4363, 0.8812, 0.4363, 0.925, 0.396, 0.925, 0.396, 0.25, 0.4363, 0.25, 0.4363, 0.325, 0.396, 0.325, 0.396, 0.5, 0.4363, 0.5, 0.4363, 0.6647, 0.396, 0.6647, 0.396, 0.0, 0.4363, 0.0, 0.4363, 0.08526, 0.396, 0.08526, 0.396, 0.08526, 0.4363, 0.08526, 0.4363, 0.25, 0.396, 0.25, 0.396, 0.4125, 0.4363, 0.4125, 0.4363, 0.5, 0.396, 0.5, 0.396, 0.6647, 0.4363, 0.6647, 0.4363, 0.75, 0.396, 0.75, 0.396, 0.925, 0.4363, 0.925, 0.4363, 1.0, 0.396, 1.0, 0.5006, 0.8375, 0.6087, 0.838, 0.6087, 0.8814, 0.5006, 0.8812, 0.5006, 0.325, 0.6088, 0.3257, 0.6088, 0.3684, 0.5006, 0.3688, 0.5006, 0.3688, 0.6088, 0.3684, 0.6088, 0.412, 0.5006, 0.4125, 0.5006, 0.75, 0.6087, 0.75, 0.6087, 0.838, 0.5006, 0.8375, 0.5006, 0.25, 0.6088, 0.2517, 0.6088, 0.3257, 0.5006, 0.325, 0.5006, 0.8812, 0.6087, 0.8814, 0.6087, 0.9244, 0.5006, 0.925, 0.5006, 0.0, 0.6087, 0.0, 0.6087, 0.08498, 0.5006, 0.08526, 0.5006, 0.5, 0.6088, 0.4984, 0.6087, 0.665, 0.5006, 0.6647, 0.5006, 0.925, 0.6087, 0.9244, 0.6087, 0.9973, 0.5006, 1.0, 0.5006, 0.6647, 0.6087, 0.665, 0.6087, 0.75, 0.5006, 0.75, 0.5006, 0.4125, 0.6088, 0.412, 0.6088, 0.4984, 0.5006, 0.5, 0.5006, 0.08526, 0.6087, 0.08498, 0.6088, 0.2517, 0.5006, 0.25])
me_cube.materials.append(mat_material_001)
me_cube.use_remesh_fix_poles = True
me_cube.use_remesh_preserve_attributes = False
me_cube.use_mirror_vertex_groups = False
me_cube.update()
me_cube_003 = bpy.data.meshes.new('Cube.003')
me_cube_003.from_pydata([(-0.2399, -0.2002, -0.2832), (-0.4072, -0.2447, 0.2507), (-0.2399, 0.3474, 0.03538), (-0.4072, 0.3474, 0.08961), (0.05084, -0.06773, -0.2832), (0.1835, -0.1122, 0.2507), (0.2271, 0.3474, 0.03538), (0.3945, 0.3474, 0.08961), (-0.2399, 0.1046, -0.1966), (-0.4072, 0.06012, 0.211), (0.2271, 0.1046, -0.1966), (0.3945, 0.06012, 0.211), (-0.3319, -0.2447, 0.02216), (-0.3319, 0.3474, 0.06043), (0.3192, 0.3474, 0.06043), (0.1238, -0.1122, 0.02216), (0.3192, 0.06012, 0.03928), (-0.3319, 0.06012, 0.03928), (-0.006388, 0.3474, 0.03538), (-0.006388, 0.3474, 0.08961), (-0.09453, -0.134, -0.2832), (-0.1119, -0.1784, 0.2507), (-0.006388, 0.06012, 0.211), (-0.006388, 0.1046, -0.1966), (-0.1041, -0.1784, 0.02216), (-0.006388, 0.3474, 0.06043)], [], [(17, 9, 3, 13), (25, 19, 7, 14), (16, 11, 5, 15), (24, 21, 1, 12), (23, 10, 4, 20), (22, 9, 1, 21), (19, 3, 9, 22), (18, 6, 10, 23), (14, 7, 11, 16), (12, 1, 9, 17), (0, 12, 17, 8), (6, 14, 16, 10), (20, 24, 12, 0), (10, 16, 15, 4), (18, 25, 14, 6), (8, 17, 13, 2), (2, 13, 25, 18), (4, 15, 24, 20), (2, 18, 23, 8), (7, 19, 22, 11), (11, 22, 21, 5), (8, 23, 20, 0), (15, 5, 21, 24), (13, 3, 19, 25)])
_uv = me_cube_003.uv_layers.new(name='UVMap')
_uv.uv.foreach_set('vector', [0.5125, 0.125, 0.625, 0.125, 0.625, 0.25, 0.5125, 0.25, 0.5125, 0.375, 0.625, 0.375, 0.625, 0.5, 0.5125, 0.5, 0.5125, 0.625, 0.625, 0.625, 0.642, 0.7589, 0.5125, 0.7759, 0.5125, 0.888, 0.6335, 0.8794, 0.625, 1.0, 0.5125, 1.0, 0.25, 0.625, 0.375, 0.625, 0.3597, 0.7606, 0.2424, 0.7553, 0.75, 0.625, 0.875, 0.625, 0.875, 0.75, 0.7585, 0.7544, 0.75, 0.5, 0.875, 0.5, 0.875, 0.625, 0.75, 0.625, 0.25, 0.5, 0.375, 0.5, 0.375, 0.625, 0.25, 0.625, 0.5125, 0.5, 0.625, 0.5, 0.625, 0.625, 0.5125, 0.625, 0.5125, 0.0, 0.625, 0.0, 0.625, 0.125, 0.5125, 0.125, 0.375, 0.0, 0.5125, 0.0, 0.5125, 0.125, 0.375, 0.125, 0.375, 0.5, 0.5125, 0.5, 0.5125, 0.625, 0.375, 0.625, 0.3674, 0.8803, 0.5125, 0.888, 0.5125, 1.0, 0.375, 1.0, 0.375, 0.625, 0.5125, 0.625, 0.5125, 0.7759, 0.3597, 0.7606, 0.375, 0.375, 0.5125, 0.375, 0.5125, 0.5, 0.375, 0.5, 0.375, 0.125, 0.5125, 0.125, 0.5125, 0.25, 0.375, 0.25, 0.375, 0.25, 0.5125, 0.25, 0.5125, 0.375, 0.375, 0.375, 0.3597, 0.7606, 0.5125, 0.7759, 0.5125, 0.888, 0.3674, 0.8803, 0.125, 0.5, 0.25, 0.5, 0.25, 0.625, 0.125, 0.625, 0.625, 0.5, 0.75, 0.5, 0.75, 0.625, 0.625, 0.625, 0.625, 0.625, 0.75, 0.625, 0.7585, 0.7544, 0.642, 0.7589, 0.125, 0.625, 0.25, 0.625, 0.2424, 0.7553, 0.125, 0.75, 0.5125, 0.7759, 0.642, 0.7589, 0.6335, 0.8794, 0.5125, 0.888, 0.5125, 0.25, 0.625, 0.25, 0.625, 0.375, 0.5125, 0.375])
me_cube_003.materials.append(mat_material_002)
me_cube_003.use_remesh_fix_poles = True
me_cube_003.use_remesh_preserve_attributes = False
me_cube_003.use_mirror_vertex_groups = False
me_cube_003.update()

# ---- objects
ob_front = bpy.data.objects.new('Front', None)
ob_side = bpy.data.objects.new('Side', None)
ob_back = bpy.data.objects.new('Back', None)
ob_arm = bpy.data.objects.new('Arm', None)
ob_armside = bpy.data.objects.new('ArmSide', None)
ob_armback = bpy.data.objects.new('ArmBack', None)
ob_facefront = bpy.data.objects.new('FaceFront', None)
ob_character = bpy.data.objects.new('Character', me_cylinder)
ob_nose = bpy.data.objects.new('Nose', me_cube)
ob_sideface = bpy.data.objects.new('SideFace', None)
ob_eye = bpy.data.objects.new('Eye', me_cube_003)

# ---- transforms, parenting, visibility, modifiers, constraints
ob_front.location = (2.016, -0.3718, 0.9734)
ob_front.rotation_euler = (1.571, 1.571, 0.0)
ob_front.scale = (0.8374, 0.8374, 0.8374)
ob_front.empty_display_type = 'IMAGE'
ob_front.empty_display_size = 5.0
ob_front.use_empty_image_alpha = True
ob_front.color = (1.0, 1.0, 1.0, 0.5)
ob_front.lineart.crease_threshold = 0.0
ob_side.location = (3.749, 0.9758, 0.9734)
ob_side.rotation_euler = (6.283, 1.571, 0.0)
ob_side.scale = (0.8374, 0.8374, 0.8374)
ob_side.empty_display_type = 'IMAGE'
ob_side.empty_display_size = 5.0
ob_side.use_empty_image_alpha = True
ob_side.color = (1.0, 1.0, 1.0, 0.5)
ob_side.lineart.crease_threshold = 0.0
ob_back.location = (0.06642, 3.766, 0.9574)
ob_back.rotation_euler = (1.571, 1.571, 0.0)
ob_back.scale = (0.8374, 0.8374, 0.8374)
ob_back.empty_display_type = 'IMAGE'
ob_back.empty_display_size = 5.0
ob_back.use_empty_image_alpha = True
ob_back.color = (1.0, 1.0, 1.0, 0.5)
ob_back.lineart.crease_threshold = 0.0
ob_arm.location = (3.749, 0.9295, 0.9331)
ob_arm.rotation_euler = (6.283, 1.571, 0.0)
ob_arm.scale = (0.8374, 0.8374, 0.8374)
ob_arm.empty_display_type = 'IMAGE'
ob_arm.empty_display_size = 5.0
ob_arm.use_empty_image_alpha = True
ob_arm.color = (1.0, 1.0, 1.0, 0.5)
ob_arm.lineart.crease_threshold = 0.0
ob_armside.location = (3.749, 0.6169, 0.9686)
ob_armside.rotation_euler = (6.283, 1.571, 0.0)
ob_armside.scale = (0.8374, 0.8374, 0.8374)
ob_armside.empty_display_type = 'IMAGE'
ob_armside.empty_display_size = 5.0
ob_armside.use_empty_image_alpha = True
ob_armside.color = (1.0, 1.0, 1.0, 0.2)
ob_armside.lineart.crease_threshold = 0.0
ob_armback.location = (0.06894, 3.766, 0.9658)
ob_armback.rotation_euler = (1.571, 1.571, 0.0)
ob_armback.scale = (0.8374, 0.8374, 0.8374)
ob_armback.empty_display_type = 'IMAGE'
ob_armback.empty_display_size = 5.0
ob_armback.use_empty_image_alpha = True
ob_armback.color = (1.0, 1.0, 1.0, 0.5)
ob_armback.lineart.crease_threshold = 0.0
ob_facefront.location = (2.023, -0.3718, 0.9812)
ob_facefront.rotation_euler = (1.571, 1.571, 0.0)
ob_facefront.scale = (0.8374, 0.8374, 0.8374)
ob_facefront.empty_display_type = 'IMAGE'
ob_facefront.empty_display_size = 5.0
ob_facefront.use_empty_image_alpha = True
ob_facefront.color = (1.0, 1.0, 1.0, 0.5)
ob_facefront.lineart.crease_threshold = 0.0
ob_character.location = (0.9026, 0.7616, 1.259)
ob_character.lineart.crease_threshold = 0.0
_m = ob_character.modifiers.new('Mirror', 'MIRROR')
_m.merge_threshold = 0.01016
_m = ob_character.modifiers.new('Subdivision', 'SUBSURF')
_m.uv_smooth = 'PRESERVE_CORNERS'
_m.levels = 4
ob_nose.parent = ob_character
ob_nose.matrix_parent_inverse = Matrix(((1.0, -0.0, 0.0, -0.9026), (-0.0, 1.0, -0.0, -0.7616), (0.0, -0.0, 1.0, -1.259), (-0.0, 0.0, -0.0, 1.0)))
ob_nose.location = (0.9056, 0.637, 1.699)
ob_nose.scale = (0.1246, 0.1246, 0.1246)
ob_nose.lineart.crease_threshold = 0.0
_m = ob_nose.modifiers.new('Subdivision', 'SUBSURF')
_m.uv_smooth = 'PRESERVE_CORNERS'
_m.levels = 4
ob_sideface.location = (3.749, 0.9758, 0.9644)
ob_sideface.rotation_euler = (6.283, 1.571, 0.0)
ob_sideface.scale = (0.8374, 0.8374, 0.8374)
ob_sideface.empty_display_type = 'IMAGE'
ob_sideface.empty_display_size = 5.0
ob_sideface.use_empty_image_alpha = True
ob_sideface.color = (1.0, 1.0, 1.0, 0.5)
ob_sideface.lineart.crease_threshold = 0.0
ob_eye.parent = ob_character
ob_eye.matrix_parent_inverse = Matrix(((1.0, -0.0, 0.0, -0.9026), (-0.0, 1.0, -0.0, -0.7616), (0.0, -0.0, 1.0, -1.259), (-0.0, 0.0, -0.0, 1.0)))
ob_eye.location = (0.9518, 0.6634, 1.738)
ob_eye.scale = (0.07493, 0.07493, 0.07493)
ob_eye.lineart.crease_threshold = 0.0
_m = ob_eye.modifiers.new('Subdivision', 'SUBSURF')
_m.uv_smooth = 'PRESERVE_CORNERS'
_m.levels = 4
_m = ob_eye.modifiers.new('Mirror', 'MIRROR')
_m.mirror_object = ob_character

# ---- collection membership
col_character.objects.link(ob_front)
col_character.objects.link(ob_side)
col_character.objects.link(ob_back)
col_character.objects.link(ob_arm)
col_character.objects.link(ob_armside)
col_character.objects.link(ob_armback)
col_character.objects.link(ob_facefront)
col_character.objects.link(ob_character)
col_character.objects.link(ob_nose)
col_character.objects.link(ob_sideface)
col_character.objects.link(ob_eye)

# ---- scene / render settings (as saved in the file)
scene.frame_start = 1; scene.frame_end = 250; scene.frame_set(89)
scene.render.engine = 'BLENDER_EEVEE_NEXT'
scene.cycles.use_denoising = False
scene.cycles.samples = 128
scene.cycles.sampling_pattern = 'TABULATED_SOBOL'
scene.cycles.use_adaptive_sampling = False
scene.cycles.use_light_tree = False
scene.view_settings.view_transform = 'Filmic'
bpy.context.view_layer.update()

# ---- added for rendering (the .blend has no active camera): camera
cam_auto = bpy.data.cameras.new('AutoCamera')
cam_auto.lens = 50.0
cam_auto.sensor_width = 36.0
cam_auto.clip_end = 1000.0
ob_auto_camera = bpy.data.objects.new('AutoCamera', cam_auto)
scene.collection.objects.link(ob_auto_camera)
ob_auto_camera.location = (2.8697, -1.60378, 2.52714)
ob_auto_camera.rotation_euler = (1.09748, -7.21219e-08, 0.694738)
scene.camera = ob_auto_camera
bpy.context.view_layer.update()
